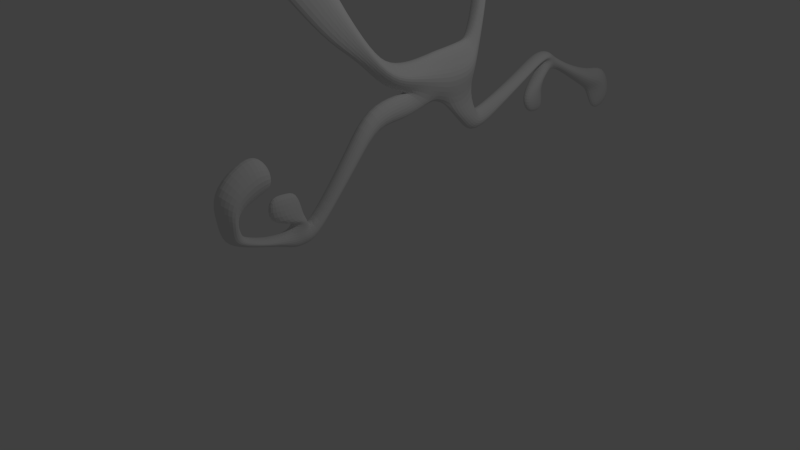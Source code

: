 # Source: meepmeep.blend  (saved by Blender 2.75.0; exported with 4.5.12 LTS)
import bpy
from mathutils import Matrix  # noqa: F401  (used for matrix-valued properties, if any)

bpy.ops.wm.read_factory_settings(use_empty=True)
scene = bpy.context.scene
scene.name = 'Scene'

# ---- collections
col_collection_1 = bpy.data.collections.new('Collection 1'); scene.collection.children.link(col_collection_1)

# ---- materials (node trees are filled in below, after node groups)
mat_material = bpy.data.materials.new('Material')
mat_material.alpha_threshold = 0.0
mat_material.use_transparent_shadow = False
mat_material.roughness = 0.5

# ---- material node trees

# ---- world
world_world = bpy.data.worlds.new('World'); scene.world = world_world
world_world.color = (0.05088, 0.05088, 0.05088)
world_world.use_sun_shadow = False
world_world.sun_shadow_jitter_overblur = 0.0
world_world.cycles.sampling_method = 'MANUAL'
world_world.cycles.sample_map_resolution = 256

# ---- cameras
cam_camera = bpy.data.cameras.new('Camera')
cam_camera.clip_end = 100.0
cam_camera.lens = 35.0
cam_camera.sensor_width = 32.0
cam_camera.sensor_height = 18.0
cam_camera.ortho_scale = 7.314
cam_camera.dof.focus_distance = 0.0
cam_camera.dof.aperture_fstop = 128.0

# ---- lights
light_lamp = bpy.data.lights.new('Lamp', 'POINT')
light_lamp.transmission_factor = 0.0
light_lamp.cutoff_distance = 30.0
light_lamp.energy = 100.0
light_lamp.shadow_buffer_clip_start = 1.001
light_lamp.shadow_soft_size = 0.1
light_lamp.shadow_maximum_resolution = 0.006
light_lamp.use_absolute_resolution = True
light_lamp.cycles.use_multiple_importance_sampling = False

# ---- meshes
me_plane = bpy.data.meshes.new('Plane')
me_plane.from_pydata([(-1.0, -1.0, 0.0), (4.119, -1.037, 2.278), (-1.294, 1.003, 9.528e-09), (4.47, 0.9613, 2.278), (8.834, -1.037, -5.914e-07), (9.78, 0.9613, -6.565e-07), (-1.399, 3.01, 9.295e-09), (4.778, 2.965, 2.278), (10.47, 2.965, -7.043e-07), (-1.813, 7.058, 3.594e-08), (4.598, 7.012, 2.278), (10.5, 7.012, -7.048e-07), (-2.013, 8.336, 7.321e-08), (3.195, 9.23, 2.278), (7.986, 10.09, -5.258e-07), (-2.593, 9.506, 1.684e-07), (-0.2583, 10.81, 1.102), (1.883, 12.02, -9.075e-08), (-6.421, 10.96, 4.806e-07), (-5.417, 12.07, 1.102), (-4.5, 13.09, 3.796e-07), (-11.97, 11.88, 9.043e-07), (-12.02, 13.11, 1.102), (-12.07, 14.25, 9.486e-07), (-20.65, 11.73, 1.56e-06), (-20.7, 12.96, 1.102), (-20.76, 14.1, 1.605e-06), (-30.61, 10.59, 2.299e-06), (-30.69, 12.5, 1.102), (-30.77, 14.25, 2.367e-06), (-32.63, 6.857, 2.377e-06), (-32.25, 12.53, 1.357), (-32.27, 14.24, 1.719), (-34.36, 4.789, 2.472e-06), (-33.83, 12.92, 2.195), (-36.9, 5.262, 2.663e-06), (-36.36, 13.4, 2.413), (-38.11, 7.303, 2.8e-06), (-38.57, 12.24, 1.568), (-29.01, 16.72, 2.234e-06), (-33.27, 14.63, 2.195), (-35.07, 14.97, 2.413), (-36.28, 14.81, 0.9576), (-30.51, 16.71, 1.661), (-31.5, 17.1, 2.195), (-33.31, 17.44, 2.413), (-34.52, 17.28, 0.6585), (-29.03, 21.91, 2.236e-06), (-30.48, 21.54, 0.7266), (-31.55, 21.7, 2.195), (-33.38, 21.6, 2.413), (-34.52, 21.17, 2.685e-06), (-31.74, 24.19, 2.458e-06), (-32.56, 23.99, 0.8015), (-33.16, 24.08, 0.7606), (-34.19, 24.02, 1.16), (-34.83, 23.78, 2.711e-06), (-33.89, 25.34, 2.63e-06), (-34.37, 25.22, 2.678e-06), (-34.72, 25.27, 2.715e-06), (-35.32, 25.24, 2.76e-06), (-35.7, 25.1, 2.778e-06), (-43.42, 5.452, 3.162e-06), (-44.13, 13.02, 3.443e-06), (-44.81, 5.185, 3.315e-06), (-46.59, 9.18, 3.58e-06), (-48.0, -10.16, 3.371e-06), (-54.82, 5.146, 4.386e-06), (-52.95, -15.97, 3.825e-06), (-57.57, -5.595, 4.513e-06), (-0.3734, -6.912, -1.003e-08), (2.85, -6.935, 2.278), (5.819, -6.935, -3.825e-07), (-1.047, -13.46, 5.573e-08), (1.419, -13.48, 2.278), (3.69, -13.48, -2.292e-07), (-7.27, -19.17, 5.256e-07), (-4.805, -19.19, 0.9759), (-2.533, -19.19, 2.407e-07), (-18.41, -26.27, 1.3e-06), (-12.57, -26.31, 0.9759), (-7.192, -26.31, 6.255e-07), (-32.99, -33.83, 2.334e-06), (-23.75, -33.89, 1.42), (-15.24, -33.89, 1.267e-06), (-38.3, -45.02, 2.814e-06), (-33.1, -45.06, 1.42), (-28.3, -45.06, 2.213e-06), (-51.07, -59.42, 3.702e-06), (-41.95, -59.48, 3.304), (-33.55, -59.48, 2.648e-06), (-59.53, -75.57, 4.291e-06), (-47.89, -75.66, 3.755e-06), (-40.96, -70.29, 3.094), (-57.51, -96.29, 4.26e-06), (-54.13, -96.32, 4.104e-06), (11.16, -8.949, -7.679e-07), (5.267, -10.33, -3.4e-07), (10.44, -16.13, -7.159e-07), (6.342, -17.83, -4.188e-07), (16.76, -21.34, -1.193e-06), (12.53, -22.33, -8.858e-07), (23.15, -27.47, -1.678e-06), (20.3, -28.14, -1.471e-06), (28.86, -32.68, -2.108e-06), (26.0, -33.35, -1.901e-06), (29.05, -37.11, -2.122e-06), (25.19, -38.02, -1.841e-06), (23.9, -33.77, -1.743e-06), (23.54, -35.81, -1.717e-06), (22.76, -34.47, -1.656e-06), (22.82, -42.56, -1.662e-06), (17.63, -35.36, -1.269e-06), (17.12, -41.8, -1.231e-06), (27.4, -40.29, -1.999e-06), (25.23, -40.8, -1.842e-06), (26.13, -44.1, -1.904e-06), (24.63, -44.03, -1.796e-06), (24.81, -47.95, -1.804e-06), (22.92, -47.85, -1.667e-06), (23.08, -51.79, -1.671e-06), (21.98, -48.1, -1.598e-06), (18.98, -52.26, -1.362e-06), (19.4, -48.97, -1.403e-06), (13.15, -53.06, -9.171e-07), (17.83, -48.0, -1.289e-06), (9.017, -47.85, -6.028e-07), (17.06, -45.63, -1.234e-06), (8.192, -43.56, -5.411e-07), (16.19, -43.51, -1.168e-06), (11.5, -41.32, -7.97e-07), (15.2, -41.29, -1.087e-06), (7.327, -3.986, -4.87e-07), (3.484, -3.986, 2.278), (-0.6867, -3.956, -5.016e-09), (8.213, -9.64, 1.282), (8.391, -16.98, 1.282), (14.64, -21.83, 1.282), (21.73, -27.81, 1.282), (27.43, -33.02, 1.282), (27.12, -37.56, 0.9698), (26.32, -40.55, 0.9698), (25.38, -44.07, 0.9698), (23.87, -47.9, 0.9698), (22.53, -49.95, 0.9698), (19.19, -50.62, 2.821), (15.49, -50.53, 2.821), (13.04, -46.74, 2.821), (12.19, -43.53, 2.821), (13.35, -41.3, 0.9698), (16.19, 8.4, -1.137e-06), (15.36, 10.57, 1.355), (13.38, 11.68, -9.299e-07), (19.18, 11.2, -1.363e-06), (16.78, 12.77, 1.355), (13.98, 12.45, -9.761e-07), (15.88, 17.71, -1.114e-06), (14.05, 18.91, 1.355), (11.92, 18.66, -8.196e-07), (11.4, 25.8, -7.763e-07), (10.23, 26.56, 1.355), (8.864, 26.41, -5.878e-07), (7.882, 32.15, -5.107e-07), (6.885, 32.81, 1.355), (5.722, 32.67, -3.502e-07), (7.527, 34.75, -4.839e-07), (6.767, 35.66, 1.355), (5.616, 35.88, -3.422e-07), (9.644, 37.76, -6.437e-07), (8.885, 38.68, 0.8175), (7.734, 38.9, -5.021e-07), (10.18, 33.2, -6.84e-07), (11.23, 34.69, -7.632e-07), (13.21, 29.94, -9.126e-07), (13.97, 34.1, -9.706e-07), (16.25, 28.6, -1.143e-06), (16.45, 34.93, -1.157e-06), (19.24, 30.69, -1.368e-06), (19.36, 34.63, -1.377e-06), (12.47, 43.02, -8.568e-07), (11.71, 43.94, 0.8175), (10.56, 44.16, -7.152e-07), (17.31, 50.68, -1.222e-06), (15.87, 52.43, 1.953), (13.68, 52.84, -9.53e-07), (18.8, 53.11, -1.333e-06), (17.24, 56.85, 1.953), (13.71, 58.69, -9.577e-07), (23.18, 55.11, -1.664e-06), (21.56, 58.99, 1.953), (17.89, 60.9, -1.274e-06), (24.56, 56.85, -1.769e-06), (23.55, 59.26, -1.691e-06), (21.27, 60.44, -1.527e-06), (-40.7, 12.54, 0.9785), (-38.21, 15.0, 1.508), (-36.44, 17.47, 1.443), (1.559, -1.019, 1.139), (-40.56, 16.1, 3.141e-06), (-38.65, 18.78, 2.997e-06), (-33.34, 19.52, 2.413), (-31.53, 19.4, 2.195), (-30.49, 19.13, 1.194), (-34.52, 19.23, 0.5195), (-29.02, 19.32, 2.235e-06), (-40.14, 6.593, 2.939e-06), (1.588, 0.9822, 1.139), (1.69, 2.988, 1.139), (1.393, 7.035, 1.139), (0.5911, 8.783, 1.139), (-1.426, 10.16, 0.551), (-5.919, 11.51, 0.551), (-11.99, 12.49, 0.551), (-20.68, 12.35, 0.551), (-30.65, 11.54, 0.551), (-32.44, 9.695, 0.6784), (-34.1, 8.857, 1.098), (-36.63, 9.33, 1.206), (-38.34, 9.77, 1.769), (-43.77, 9.236, 1.474), (-45.7, 7.182, 1.474), (-51.41, -2.505, 1.619), (-55.26, -10.78, 4.169e-06), (1.238, -6.923, 1.139), (0.1858, -13.47, 1.139), (-6.037, -19.18, 0.9759), (-15.49, -26.29, 0.9759), (-28.37, -33.86, 1.42), (-35.7, -45.04, 1.42), (-46.51, -59.45, 1.656), (-53.71, -75.61, 1.656), (-55.82, -96.3, 4.182e-06), (1.399, -3.971, 1.139), (-40.42, 9.565, 1.474), (28.96, -34.96, -2.115e-06), (25.58, -35.75, 0.537), (23.72, -34.82, 0.537), (22.79, -38.63, 1.651), (17.37, -38.67, -1.25e-06), (27.27, -35.35, 0.623), (6.675, 37.39, -4.222e-07), (7.826, 37.17, 0.6777), (8.585, 36.25, 0.9792), (10.7, 33.94, 0.9792), (13.59, 32.02, 0.9792), (16.35, 31.76, 0.9792), (19.3, 32.66, -1.373e-06), (-1.0, -1.0, -1.791), (4.119, -1.037, -4.069), (-1.294, 1.003, -1.791), (4.47, 0.9613, -4.069), (8.834, -1.037, -1.791), (9.78, 0.9613, -1.791), (-1.399, 3.01, -1.791), (4.778, 2.965, -4.069), (10.47, 2.965, -1.791), (-1.813, 7.058, -1.791), (4.598, 7.012, -4.069), (10.5, 7.012, -1.791), (-2.013, 8.336, -1.791), (3.195, 9.23, -4.069), (7.986, 10.09, -1.791), (-2.593, 9.506, -1.791), (-0.2583, 10.81, -2.893), (1.883, 12.02, -1.791), (-6.421, 10.96, -1.791), (-5.417, 12.07, -2.893), (-4.5, 13.09, -1.791), (-11.97, 11.88, -1.791), (-12.02, 13.11, -2.893), (-12.07, 14.25, -1.791), (-20.65, 11.73, -1.791), (-20.7, 12.96, -2.893), (-20.76, 14.1, -1.791), (-30.61, 10.59, -1.791), (-30.69, 12.5, -2.893), (-30.77, 14.25, -1.791), (-32.63, 6.857, -1.791), (-32.25, 12.53, -3.148), (-32.27, 14.24, -3.509), (-34.36, 4.789, -1.791), (-33.83, 12.92, -3.986), (-36.9, 5.262, -1.791), (-36.36, 13.4, -4.203), (-38.11, 7.303, -1.791), (-38.57, 12.24, -3.358), (-29.01, 16.72, -1.791), (-33.27, 14.63, -3.986), (-35.07, 14.97, -4.203), (-36.28, 14.81, -2.748), (-30.51, 16.71, -3.452), (-31.5, 17.1, -3.986), (-33.31, 17.44, -4.203), (-34.52, 17.28, -2.449), (-29.03, 21.91, -1.791), (-30.48, 21.54, -2.517), (-31.55, 21.7, -3.986), (-33.38, 21.6, -4.203), (-34.52, 21.17, -1.791), (-31.74, 24.19, -1.791), (-32.56, 23.99, -2.592), (-33.16, 24.08, -2.551), (-34.19, 24.02, -2.951), (-34.83, 23.78, -1.791), (-33.89, 25.34, -1.791), (-34.37, 25.22, -1.791), (-34.72, 25.27, -1.791), (-35.32, 25.24, -1.791), (-35.7, 25.1, -1.791), (-43.42, 5.452, -1.791), (-44.13, 13.02, -1.791), (-44.81, 5.185, -1.791), (-46.59, 9.18, -1.791), (-48.0, -10.16, -1.791), (-54.82, 5.146, -1.791), (-52.95, -15.97, -1.791), (-57.57, -5.595, -1.791), (-0.3734, -6.912, -1.791), (2.85, -6.935, -4.069), (5.819, -6.935, -1.791), (-1.047, -13.46, -1.791), (1.419, -13.48, -4.069), (3.69, -13.48, -1.791), (-7.27, -19.17, -1.791), (-4.805, -19.19, -2.767), (-2.533, -19.19, -1.791), (-18.41, -26.27, -1.791), (-12.57, -26.31, -2.767), (-7.192, -26.31, -1.791), (-32.99, -33.83, -1.791), (-23.75, -33.89, -3.21), (-15.24, -33.89, -1.791), (-38.3, -45.02, -1.791), (-33.1, -45.06, -3.21), (-28.3, -45.06, -1.791), (-51.07, -59.42, -1.791), (-41.95, -59.48, -5.095), (-33.55, -59.48, -1.791), (-59.53, -75.57, -1.791), (-47.89, -75.66, -1.791), (-40.96, -70.29, -4.884), (-57.51, -96.29, -1.791), (-54.13, -96.32, -1.791), (11.16, -8.949, -1.791), (5.267, -10.33, -1.791), (10.44, -16.13, -1.791), (6.342, -17.83, -1.791), (16.76, -21.34, -1.791), (12.53, -22.33, -1.791), (23.15, -27.47, -1.791), (20.3, -28.14, -1.791), (28.86, -32.68, -1.791), (26.0, -33.35, -1.791), (29.05, -37.11, -1.791), (25.19, -38.02, -1.791), (23.9, -33.77, -1.791), (23.54, -35.81, -1.791), (22.76, -34.47, -1.791), (22.82, -42.56, -1.791), (17.63, -35.36, -1.791), (17.12, -41.8, -1.791), (27.4, -40.29, -1.791), (25.23, -40.8, -1.791), (26.13, -44.1, -1.791), (24.63, -44.03, -1.791), (24.81, -47.95, -1.791), (22.92, -47.85, -1.791), (23.08, -51.79, -1.791), (21.98, -48.1, -1.791), (18.98, -52.26, -1.791), (19.4, -48.97, -1.791), (13.15, -53.06, -1.791), (17.83, -48.0, -1.791), (9.017, -47.85, -1.791), (17.06, -45.63, -1.791), (8.192, -43.56, -1.791), (16.19, -43.51, -1.791), (11.5, -41.32, -1.791), (15.2, -41.29, -1.791), (7.327, -3.986, -1.791), (3.484, -3.986, -4.069), (-0.6867, -3.956, -1.791), (8.213, -9.64, -3.072), (8.391, -16.98, -3.072), (14.64, -21.83, -3.072), (21.73, -27.81, -3.072), (27.43, -33.02, -3.072), (27.12, -37.56, -2.761), (26.32, -40.55, -2.761), (25.38, -44.07, -2.761), (23.87, -47.9, -2.761), (22.53, -49.95, -2.761), (19.19, -50.62, -4.612), (15.49, -50.53, -4.612), (13.04, -46.74, -4.612), (12.19, -43.53, -4.612), (13.35, -41.3, -2.761), (16.19, 8.4, -1.791), (15.36, 10.57, -3.146), (13.38, 11.68, -1.791), (19.18, 11.2, -1.791), (16.78, 12.77, -3.146), (13.98, 12.45, -1.791), (15.88, 17.71, -1.791), (14.05, 18.91, -3.146), (11.92, 18.66, -1.791), (11.4, 25.8, -1.791), (10.23, 26.56, -3.146), (8.864, 26.41, -1.791), (7.882, 32.15, -1.791), (6.885, 32.81, -3.146), (5.722, 32.67, -1.791), (7.527, 34.75, -1.791), (6.767, 35.66, -3.146), (5.616, 35.88, -1.791), (9.644, 37.76, -1.791), (8.885, 38.68, -2.608), (7.734, 38.9, -1.791), (10.18, 33.2, -1.791), (11.23, 34.69, -1.791), (13.21, 29.94, -1.791), (13.97, 34.1, -1.791), (16.25, 28.6, -1.791), (16.45, 34.93, -1.791), (19.24, 30.69, -1.791), (19.36, 34.63, -1.791), (12.47, 43.02, -1.791), (11.71, 43.94, -2.608), (10.56, 44.16, -1.791), (17.31, 50.68, -1.791), (15.87, 52.43, -3.743), (13.68, 52.84, -1.791), (18.8, 53.11, -1.791), (17.24, 56.85, -3.743), (13.71, 58.69, -1.791), (23.18, 55.11, -1.791), (21.56, 58.99, -3.743), (17.89, 60.9, -1.791), (24.56, 56.85, -1.791), (23.55, 59.26, -1.791), (21.27, 60.44, -1.791), (-40.7, 12.54, -2.769), (-38.21, 15.0, -3.299), (-36.44, 17.47, -3.233), (1.559, -1.019, -2.93), (-40.56, 16.1, -1.791), (-38.65, 18.78, -1.791), (-33.34, 19.52, -4.203), (-31.53, 19.4, -3.986), (-30.49, 19.13, -2.985), (-34.52, 19.23, -2.31), (-29.02, 19.32, -1.791), (-40.14, 6.593, -1.791), (1.588, 0.9822, -2.93), (1.69, 2.988, -2.93), (1.393, 7.035, -2.93), (0.5911, 8.783, -2.93), (-1.426, 10.16, -2.342), (-5.919, 11.51, -2.342), (-11.99, 12.49, -2.342), (-20.68, 12.35, -2.342), (-30.65, 11.54, -2.342), (-32.44, 9.695, -2.469), (-34.1, 8.857, -2.888), (-36.63, 9.33, -2.997), (-38.34, 9.77, -3.56), (-43.77, 9.236, -3.265), (-45.7, 7.182, -3.265), (-51.41, -2.505, -3.409), (-55.26, -10.78, -1.791), (1.238, -6.923, -2.93), (0.1858, -13.47, -2.93), (-6.037, -19.18, -2.767), (-15.49, -26.29, -2.767), (-28.37, -33.86, -3.21), (-35.7, -45.04, -3.21), (-46.51, -59.45, -3.446), (-53.71, -75.61, -3.446), (-55.82, -96.3, -1.791), (1.399, -3.971, -2.93), (-40.42, 9.565, -3.265), (28.96, -34.96, -1.791), (25.58, -35.75, -2.328), (23.72, -34.82, -2.328), (22.79, -38.63, -3.442), (17.37, -38.67, -1.791), (27.27, -35.35, -2.414), (6.675, 37.39, -1.791), (7.826, 37.17, -2.468), (8.585, 36.25, -2.77), (10.7, 33.94, -2.77), (13.59, 32.02, -2.77), (16.35, 31.76, -2.77), (19.3, 32.66, -1.791)], [], [(197, 1, 3, 206), (3, 1, 4, 5), (3, 5, 8, 7), (206, 3, 7, 207), (7, 8, 11, 10), (207, 7, 10, 208), (10, 11, 14, 13), (208, 10, 13, 209), (13, 14, 17, 16), (209, 13, 16, 210), (16, 17, 20, 19), (210, 16, 19, 211), (19, 20, 23, 22), (211, 19, 22, 212), (22, 23, 26, 25), (212, 22, 25, 213), (25, 26, 29, 28), (213, 25, 28, 214), (28, 29, 32, 31), (214, 28, 31, 215), (215, 31, 34, 216), (216, 34, 36, 217), (217, 36, 38, 218), (38, 36, 41, 42), (36, 34, 40, 41), (42, 41, 45, 46), (34, 31, 32, 40), (32, 29, 39, 43), (40, 32, 43, 44), (41, 40, 44, 45), (200, 201, 49, 50), (201, 202, 48, 49), (203, 200, 50, 51), (202, 204, 47, 48), (50, 49, 54, 55), (49, 48, 53, 54), (48, 47, 52, 53), (51, 50, 55, 56), (56, 55, 60, 61), (55, 54, 59, 60), (54, 53, 58, 59), (53, 52, 57, 58), (205, 233, 219, 62), (219, 63, 65, 220), (220, 65, 67, 221), (221, 67, 69, 222), (132, 133, 71, 72), (232, 134, 70, 223), (72, 71, 74, 75), (223, 70, 73, 224), (75, 74, 77, 78), (224, 73, 76, 225), (78, 77, 80, 81), (225, 76, 79, 226), (81, 80, 83, 84), (226, 79, 82, 227), (84, 83, 86, 87), (227, 82, 85, 228), (87, 86, 89, 90), (228, 85, 88, 229), (90, 89, 92, 93), (229, 88, 91, 230), (230, 91, 94, 231), (132, 72, 97, 135), (135, 97, 99, 136), (136, 99, 101, 137), (137, 101, 103, 138), (138, 103, 105, 139), (239, 235, 107, 140), (235, 105, 108, 236), (236, 108, 110, 237), (237, 110, 112, 238), (140, 107, 115, 141), (141, 115, 117, 142), (142, 117, 119, 143), (143, 119, 121, 144), (144, 121, 123, 145), (145, 123, 125, 146), (146, 125, 127, 147), (147, 127, 129, 148), (148, 129, 131, 149), (128, 148, 149, 130), (126, 147, 148, 128), (124, 146, 147, 126), (122, 145, 146, 124), (120, 144, 145, 122), (118, 143, 144, 120), (116, 142, 143, 118), (114, 141, 142, 116), (106, 140, 141, 114), (234, 239, 140, 106), (102, 138, 139, 104), (100, 137, 138, 102), (98, 136, 137, 100), (96, 135, 136, 98), (4, 132, 135, 96), (197, 0, 134, 232), (4, 1, 133, 132), (14, 11, 151, 152), (11, 8, 150, 151), (152, 151, 154, 155), (151, 150, 153, 154), (155, 154, 157, 158), (154, 153, 156, 157), (158, 157, 160, 161), (157, 156, 159, 160), (161, 160, 163, 164), (160, 159, 162, 163), (164, 163, 166, 167), (163, 162, 165, 166), (240, 241, 169, 170), (241, 242, 168, 169), (242, 165, 171, 243), (243, 171, 173, 244), (244, 173, 175, 245), (245, 175, 177, 246), (170, 169, 180, 181), (169, 168, 179, 180), (181, 180, 183, 184), (180, 179, 182, 183), (184, 183, 186, 187), (183, 182, 185, 186), (187, 186, 189, 190), (186, 185, 188, 189), (190, 189, 192, 193), (189, 188, 191, 192), (42, 46, 196, 195), (38, 42, 195, 194), (195, 196, 199, 198), (37, 218, 233, 205), (43, 39, 204, 202), (46, 45, 200, 203), (44, 43, 202, 201), (45, 44, 201, 200), (196, 203, 51, 199), (203, 196, 46), (194, 195, 198, 63), (233, 194, 63, 219), (218, 38, 194, 233), (1, 197, 232, 133), (92, 230, 231, 95), (89, 229, 230, 92), (86, 228, 229, 89), (83, 227, 228, 86), (80, 226, 227, 83), (77, 225, 226, 80), (74, 224, 225, 77), (71, 223, 224, 74), (133, 232, 223, 71), (66, 221, 222, 68), (64, 220, 221, 66), (62, 219, 220, 64), (35, 217, 218, 37), (33, 216, 217, 35), (30, 215, 216, 33), (27, 214, 215, 30), (24, 213, 214, 27), (21, 212, 213, 24), (18, 211, 212, 21), (15, 210, 211, 18), (12, 209, 210, 15), (9, 208, 209, 12), (6, 207, 208, 9), (2, 206, 207, 6), (0, 197, 206, 2), (104, 139, 239, 234), (111, 237, 238, 113), (109, 236, 237, 111), (107, 235, 236, 109), (139, 105, 235, 239), (176, 245, 246, 178), (174, 244, 245, 176), (172, 243, 244, 174), (168, 242, 243, 172), (166, 165, 242, 241), (167, 166, 241, 240), (444, 453, 250, 248), (250, 252, 251, 248), (250, 254, 255, 252), (453, 454, 254, 250), (254, 257, 258, 255), (454, 455, 257, 254), (257, 260, 261, 258), (455, 456, 260, 257), (260, 263, 264, 261), (456, 457, 263, 260), (263, 266, 267, 264), (457, 458, 266, 263), (266, 269, 270, 267), (458, 459, 269, 266), (269, 272, 273, 270), (459, 460, 272, 269), (272, 275, 276, 273), (460, 461, 275, 272), (275, 278, 279, 276), (461, 462, 278, 275), (462, 463, 281, 278), (463, 464, 283, 281), (464, 465, 285, 283), (285, 289, 288, 283), (283, 288, 287, 281), (289, 293, 292, 288), (281, 287, 279, 278), (279, 290, 286, 276), (287, 291, 290, 279), (288, 292, 291, 287), (447, 297, 296, 448), (448, 296, 295, 449), (450, 298, 297, 447), (449, 295, 294, 451), (297, 302, 301, 296), (296, 301, 300, 295), (295, 300, 299, 294), (298, 303, 302, 297), (303, 308, 307, 302), (302, 307, 306, 301), (301, 306, 305, 300), (300, 305, 304, 299), (452, 309, 466, 480), (466, 467, 312, 310), (467, 468, 314, 312), (468, 469, 316, 314), (379, 319, 318, 380), (479, 470, 317, 381), (319, 322, 321, 318), (470, 471, 320, 317), (322, 325, 324, 321), (471, 472, 323, 320), (325, 328, 327, 324), (472, 473, 326, 323), (328, 331, 330, 327), (473, 474, 329, 326), (331, 334, 333, 330), (474, 475, 332, 329), (334, 337, 336, 333), (475, 476, 335, 332), (337, 340, 339, 336), (476, 477, 338, 335), (477, 478, 341, 338), (379, 382, 344, 319), (382, 383, 346, 344), (383, 384, 348, 346), (384, 385, 350, 348), (385, 386, 352, 350), (486, 387, 354, 482), (482, 483, 355, 352), (483, 484, 357, 355), (484, 485, 359, 357), (387, 388, 362, 354), (388, 389, 364, 362), (389, 390, 366, 364), (390, 391, 368, 366), (391, 392, 370, 368), (392, 393, 372, 370), (393, 394, 374, 372), (394, 395, 376, 374), (395, 396, 378, 376), (375, 377, 396, 395), (373, 375, 395, 394), (371, 373, 394, 393), (369, 371, 393, 392), (367, 369, 392, 391), (365, 367, 391, 390), (363, 365, 390, 389), (361, 363, 389, 388), (353, 361, 388, 387), (481, 353, 387, 486), (349, 351, 386, 385), (347, 349, 385, 384), (345, 347, 384, 383), (343, 345, 383, 382), (251, 343, 382, 379), (444, 479, 381, 247), (251, 379, 380, 248), (261, 399, 398, 258), (258, 398, 397, 255), (399, 402, 401, 398), (398, 401, 400, 397), (402, 405, 404, 401), (401, 404, 403, 400), (405, 408, 407, 404), (404, 407, 406, 403), (408, 411, 410, 407), (407, 410, 409, 406), (411, 414, 413, 410), (410, 413, 412, 409), (487, 417, 416, 488), (488, 416, 415, 489), (489, 490, 418, 412), (490, 491, 420, 418), (491, 492, 422, 420), (492, 493, 424, 422), (417, 428, 427, 416), (416, 427, 426, 415), (428, 431, 430, 427), (427, 430, 429, 426), (431, 434, 433, 430), (430, 433, 432, 429), (434, 437, 436, 433), (433, 436, 435, 432), (437, 440, 439, 436), (436, 439, 438, 435), (289, 442, 443, 293), (285, 441, 442, 289), (442, 445, 446, 443), (284, 452, 480, 465), (290, 449, 451, 286), (293, 450, 447, 292), (291, 448, 449, 290), (292, 447, 448, 291), (443, 446, 298, 450), (450, 293, 443), (441, 310, 445, 442), (480, 466, 310, 441), (465, 480, 441, 285), (248, 380, 479, 444), (339, 342, 478, 477), (336, 339, 477, 476), (333, 336, 476, 475), (330, 333, 475, 474), (327, 330, 474, 473), (324, 327, 473, 472), (321, 324, 472, 471), (318, 321, 471, 470), (380, 318, 470, 479), (313, 315, 469, 468), (311, 313, 468, 467), (309, 311, 467, 466), (282, 284, 465, 464), (280, 282, 464, 463), (277, 280, 463, 462), (274, 277, 462, 461), (271, 274, 461, 460), (268, 271, 460, 459), (265, 268, 459, 458), (262, 265, 458, 457), (259, 262, 457, 456), (256, 259, 456, 455), (253, 256, 455, 454), (249, 253, 454, 453), (247, 249, 453, 444), (351, 481, 486, 386), (358, 360, 485, 484), (356, 358, 484, 483), (354, 356, 483, 482), (386, 486, 482, 352), (423, 425, 493, 492), (421, 423, 492, 491), (419, 421, 491, 490), (415, 419, 490, 489), (413, 488, 489, 412), (414, 487, 488, 413), (26, 23, 270, 273), (29, 26, 273, 276), (23, 20, 267, 270), (20, 17, 264, 267), (17, 14, 261, 264), (14, 152, 399, 261), (152, 155, 402, 399), (155, 158, 405, 402), (158, 161, 408, 405), (161, 164, 411, 408), (164, 167, 414, 411), (167, 240, 487, 414), (240, 170, 417, 487), (170, 181, 428, 417), (181, 184, 431, 428), (184, 187, 434, 431), (187, 190, 437, 434), (190, 193, 440, 437), (193, 192, 439, 440), (192, 191, 438, 439), (191, 188, 435, 438), (188, 185, 432, 435), (185, 182, 429, 432), (182, 179, 426, 429), (179, 168, 415, 426), (168, 172, 419, 415), (172, 174, 421, 419), (174, 176, 423, 421), (176, 178, 425, 423), (39, 29, 276, 286), (204, 39, 286, 451), (47, 204, 451, 294), (52, 47, 294, 299), (57, 52, 299, 304), (58, 57, 304, 305), (59, 58, 305, 306), (60, 59, 306, 307), (61, 60, 307, 308), (56, 61, 308, 303), (51, 56, 303, 298), (51, 298, 446, 199), (198, 199, 446, 445), (63, 198, 445, 310), (65, 63, 310, 312), (67, 65, 312, 314), (69, 67, 314, 316), (222, 69, 316, 469), (68, 222, 469, 315), (66, 68, 315, 313), (64, 66, 313, 311), (62, 64, 311, 309), (205, 62, 309, 452), (37, 205, 452, 284), (35, 37, 284, 282), (33, 35, 282, 280), (30, 33, 280, 277), (27, 30, 277, 274), (24, 27, 274, 271), (21, 24, 271, 268), (18, 21, 268, 265), (15, 18, 265, 262), (12, 15, 262, 259), (9, 12, 259, 256), (6, 9, 256, 253), (2, 6, 253, 249), (0, 2, 249, 247), (134, 0, 247, 381), (70, 134, 381, 317), (73, 70, 317, 320), (76, 73, 320, 323), (79, 76, 323, 326), (82, 79, 326, 329), (85, 82, 329, 332), (88, 85, 332, 335), (91, 88, 335, 338), (94, 91, 338, 341), (231, 94, 341, 478), (95, 231, 478, 342), (92, 95, 342, 339), (93, 92, 339, 340), (90, 93, 340, 337), (87, 90, 337, 334), (84, 87, 334, 331), (81, 84, 331, 328), (78, 81, 328, 325), (75, 78, 325, 322), (72, 75, 322, 319), (97, 72, 319, 344), (99, 97, 344, 346), (101, 99, 346, 348), (103, 101, 348, 350), (105, 103, 350, 352), (108, 105, 352, 355), (110, 108, 355, 357), (112, 110, 357, 359), (238, 112, 359, 485), (113, 238, 485, 360), (111, 113, 360, 358), (109, 111, 358, 356), (107, 109, 356, 354), (115, 107, 354, 362), (117, 115, 362, 364), (119, 117, 364, 366), (121, 119, 366, 368), (123, 121, 368, 370), (125, 123, 370, 372), (127, 125, 372, 374), (129, 127, 374, 376), (131, 129, 376, 378), (149, 131, 378, 396), (130, 149, 396, 377), (128, 130, 377, 375), (126, 128, 375, 373), (124, 126, 373, 371), (122, 124, 371, 369), (120, 122, 369, 367), (118, 120, 367, 365), (116, 118, 365, 363), (114, 116, 363, 361), (106, 114, 361, 353), (234, 106, 353, 481), (104, 234, 481, 351), (102, 104, 351, 349), (100, 102, 349, 347), (98, 100, 347, 345), (96, 98, 345, 343), (4, 96, 343, 251), (5, 4, 251, 252), (8, 5, 252, 255), (150, 8, 255, 397), (153, 150, 397, 400), (156, 153, 400, 403), (159, 156, 403, 406), (162, 159, 406, 409), (165, 162, 409, 412), (171, 165, 412, 418), (173, 171, 418, 420), (175, 173, 420, 422), (177, 175, 422, 424), (246, 177, 424, 493), (178, 246, 493, 425)])
_uv = me_plane.uv_layers.new(name='UVMap')
_uv.uv.foreach_set('vector', [0.4255, 0.7843, 0.4319, 0.7754, 0.4389, 0.7789, 0.4319, 0.7887, 0.4389, 0.7789, 0.4319, 0.7754, 0.4439, 0.759, 0.4523, 0.761, 0.4389, 0.7789, 0.4523, 0.761, 0.46, 0.7637, 0.4458, 0.7826, 0.4319, 0.7887, 0.4389, 0.7789, 0.4458, 0.7826, 0.4384, 0.793, 0.4458, 0.7826, 0.46, 0.7637, 0.4731, 0.7729, 0.4578, 0.7922, 0.4384, 0.793, 0.4458, 0.7826, 0.4578, 0.7922, 0.4506, 0.8028, 0.4578, 0.7922, 0.4731, 0.7729, 0.4768, 0.7883, 0.4615, 0.8009, 0.4506, 0.8028, 0.4578, 0.7922, 0.4615, 0.8009, 0.4548, 0.8089, 0.4615, 0.8009, 0.4768, 0.7883, 0.4704, 0.8119, 0.4602, 0.8161, 0.4548, 0.8089, 0.4615, 0.8009, 0.4602, 0.8161, 0.4548, 0.819, 0.4602, 0.8161, 0.4704, 0.8119, 0.4609, 0.8364, 0.4541, 0.837, 0.4548, 0.819, 0.4602, 0.8161, 0.4541, 0.837, 0.4504, 0.8374, 0.4541, 0.837, 0.4609, 0.8364, 0.4506, 0.8648, 0.4451, 0.8618, 0.4504, 0.8374, 0.4541, 0.837, 0.4451, 0.8618, 0.4422, 0.8603, 0.4451, 0.8618, 0.4506, 0.8648, 0.435, 0.8953, 0.4295, 0.8924, 0.4422, 0.8603, 0.4451, 0.8618, 0.4295, 0.8924, 0.4267, 0.8909, 0.4295, 0.8924, 0.435, 0.8953, 0.4182, 0.9322, 0.4098, 0.9295, 0.4267, 0.8909, 0.4295, 0.8924, 0.4098, 0.9295, 0.4058, 0.9269, 0.4098, 0.9295, 0.4182, 0.9322, 0.4129, 0.9399, 0.4066, 0.9357, 0.4058, 0.9269, 0.4098, 0.9295, 0.4066, 0.9357, 0.3957, 0.9302, 0.3957, 0.9302, 0.4066, 0.9357, 0.4048, 0.943, 0.3895, 0.935, 0.3895, 0.935, 0.4048, 0.943, 0.4012, 0.9524, 0.3857, 0.945, 0.3857, 0.945, 0.4012, 0.9524, 0.3923, 0.9584, 0.3838, 0.9523, 0.3923, 0.9584, 0.4012, 0.9524, 0.4089, 0.9514, 0.4061, 0.958, 0.4012, 0.9524, 0.4048, 0.943, 0.4118, 0.9447, 0.4089, 0.9514, 0.4061, 0.958, 0.4089, 0.9514, 0.4208, 0.9517, 0.4168, 0.9587, 0.4048, 0.943, 0.4066, 0.9357, 0.4129, 0.9399, 0.4118, 0.9447, 0.4129, 0.9399, 0.4182, 0.9322, 0.4296, 0.9341, 0.4249, 0.941, 0.4118, 0.9447, 0.4129, 0.9399, 0.4249, 0.941, 0.4238, 0.9452, 0.4089, 0.9514, 0.4118, 0.9447, 0.4238, 0.9452, 0.4208, 0.9517, 0.4276, 0.9558, 0.4307, 0.9499, 0.4369, 0.9543, 0.4339, 0.9592, 0.4307, 0.9499, 0.4329, 0.9451, 0.4409, 0.9495, 0.4369, 0.9543, 0.4229, 0.963, 0.4276, 0.9558, 0.4339, 0.9592, 0.4292, 0.9676, 0.4329, 0.9451, 0.4376, 0.9397, 0.4455, 0.9454, 0.4409, 0.9495, 0.4339, 0.9592, 0.4369, 0.9543, 0.4433, 0.9628, 0.4408, 0.9659, 0.4369, 0.9543, 0.4409, 0.9495, 0.4439, 0.9607, 0.4433, 0.9628, 0.4409, 0.9495, 0.4455, 0.9454, 0.4474, 0.9585, 0.4439, 0.9607, 0.4292, 0.9676, 0.4339, 0.9592, 0.4408, 0.9659, 0.439, 0.9706, 0.439, 0.9706, 0.4408, 0.9659, 0.4447, 0.9723, 0.4442, 0.9738, 0.4408, 0.9659, 0.4433, 0.9628, 0.4457, 0.9702, 0.4447, 0.9723, 0.4433, 0.9628, 0.4439, 0.9607, 0.4461, 0.969, 0.4457, 0.9702, 0.4439, 0.9607, 0.4474, 0.9585, 0.4472, 0.9675, 0.4461, 0.969, 0.3678, 0.9505, 0.3784, 0.9588, 0.3696, 0.9694, 0.357, 0.959, 0.3696, 0.9694, 0.382, 0.98, 0.364, 0.9808, 0.3584, 0.9718, 0.3584, 0.9718, 0.364, 0.9808, 0.333, 0.9999, 0.314, 0.9729, 0.314, 0.9729, 0.333, 0.9999, 0.2913, 0.9885, 0.2779, 0.9706, 0.4313, 0.756, 0.4212, 0.7704, 0.4105, 0.7655, 0.4185, 0.7535, 0.4158, 0.7781, 0.4105, 0.7856, 0.4018, 0.7782, 0.4061, 0.7719, 0.4185, 0.7535, 0.4105, 0.7655, 0.3875, 0.7553, 0.3934, 0.7446, 0.4061, 0.7719, 0.4018, 0.7782, 0.38, 0.7654, 0.3838, 0.7602, 0.3934, 0.7446, 0.3875, 0.7553, 0.3543, 0.7552, 0.3609, 0.7475, 0.3838, 0.7602, 0.38, 0.7654, 0.3467, 0.7633, 0.3505, 0.7583, 0.3609, 0.7475, 0.3543, 0.7552, 0.3123, 0.7536, 0.3279, 0.7397, 0.3505, 0.7583, 0.3467, 0.7633, 0.2951, 0.7695, 0.3037, 0.761, 0.3279, 0.7397, 0.3123, 0.7536, 0.2604, 0.7587, 0.2855, 0.7372, 0.3037, 0.761, 0.2951, 0.7695, 0.234, 0.7829, 0.2471, 0.77, 0.2855, 0.7372, 0.2604, 0.7587, 0.2052, 0.7494, 0.2197, 0.7365, 0.2471, 0.77, 0.234, 0.7829, 0.1897, 0.7644, 0.1976, 0.7561, 0.2197, 0.7365, 0.2052, 0.7494, 0.1427, 0.7294, 0.1684, 0.7066, 0.1976, 0.7561, 0.1897, 0.7644, 0.116, 0.7555, 0.1293, 0.7422, 0.1684, 0.7066, 0.1427, 0.7294, 0.08211, 0.7004, 0.1179, 0.6963, 0.1293, 0.7422, 0.116, 0.7555, 0.04986, 0.7332, 0.0662, 0.7169, 0.0662, 0.7169, 0.04986, 0.7332, 0.0001173, 0.6713, 0.004703, 0.6668, 0.4313, 0.756, 0.4185, 0.7535, 0.4068, 0.7471, 0.4164, 0.7392, 0.4164, 0.7392, 0.4068, 0.7471, 0.3871, 0.7259, 0.3956, 0.7209, 0.3956, 0.7209, 0.3871, 0.7259, 0.3852, 0.6964, 0.3929, 0.6904, 0.3929, 0.6904, 0.3852, 0.6964, 0.3824, 0.659, 0.3886, 0.6549, 0.3886, 0.6549, 0.3824, 0.659, 0.3782, 0.63, 0.3844, 0.6264, 0.3772, 0.6201, 0.3706, 0.6233, 0.3632, 0.6175, 0.3707, 0.6135, 0.3706, 0.6233, 0.3782, 0.63, 0.371, 0.6341, 0.367, 0.6315, 0.367, 0.6315, 0.371, 0.6341, 0.3666, 0.636, 0.3528, 0.6295, 0.3528, 0.6295, 0.3666, 0.636, 0.3528, 0.6511, 0.3413, 0.6447, 0.3707, 0.6135, 0.3632, 0.6175, 0.3563, 0.6092, 0.3612, 0.6063, 0.3612, 0.6063, 0.3563, 0.6092, 0.3467, 0.601, 0.35, 0.5977, 0.35, 0.5977, 0.3467, 0.601, 0.3328, 0.5925, 0.3365, 0.5885, 0.3365, 0.5885, 0.3328, 0.5925, 0.329, 0.5924, 0.3271, 0.5833, 0.3271, 0.5833, 0.329, 0.5924, 0.3188, 0.5951, 0.313, 0.5862, 0.313, 0.5862, 0.3188, 0.5951, 0.3135, 0.5998, 0.3015, 0.5892, 0.3015, 0.5892, 0.3135, 0.5998, 0.3102, 0.6082, 0.2936, 0.6023, 0.2936, 0.6023, 0.3102, 0.6082, 0.3066, 0.6156, 0.2906, 0.6124, 0.2906, 0.6124, 0.3066, 0.6156, 0.3019, 0.6233, 0.2942, 0.6219, 0.2746, 0.6149, 0.2906, 0.6124, 0.2942, 0.6219, 0.2866, 0.6237, 0.2762, 0.5983, 0.2936, 0.6023, 0.2906, 0.6124, 0.2746, 0.6149, 0.2901, 0.5783, 0.3015, 0.5892, 0.2936, 0.6023, 0.2762, 0.5983, 0.3112, 0.5754, 0.313, 0.5862, 0.3015, 0.5892, 0.2901, 0.5783, 0.3271, 0.5743, 0.3271, 0.5833, 0.313, 0.5862, 0.3112, 0.5754, 0.3406, 0.5852, 0.3365, 0.5885, 0.3271, 0.5833, 0.3271, 0.5743, 0.3534, 0.5943, 0.35, 0.5977, 0.3365, 0.5885, 0.3406, 0.5852, 0.366, 0.6033, 0.3612, 0.6063, 0.35, 0.5977, 0.3534, 0.5943, 0.3783, 0.6096, 0.3707, 0.6135, 0.3612, 0.6063, 0.366, 0.6033, 0.3836, 0.616, 0.3772, 0.6201, 0.3707, 0.6135, 0.3783, 0.6096, 0.3949, 0.6507, 0.3886, 0.6549, 0.3844, 0.6264, 0.3902, 0.622, 0.4006, 0.6845, 0.3929, 0.6904, 0.3886, 0.6549, 0.3949, 0.6507, 0.4041, 0.7159, 0.3956, 0.7209, 0.3929, 0.6904, 0.4006, 0.6845, 0.4265, 0.732, 0.4164, 0.7392, 0.3956, 0.7209, 0.4041, 0.7159, 0.4439, 0.759, 0.4313, 0.756, 0.4164, 0.7392, 0.4265, 0.732, 0.4255, 0.7843, 0.4193, 0.7932, 0.4105, 0.7856, 0.4158, 0.7781, 0.4439, 0.759, 0.4319, 0.7754, 0.4212, 0.7704, 0.4313, 0.756, 0.4768, 0.7883, 0.4731, 0.7729, 0.4961, 0.7659, 0.4948, 0.7758, 0.4731, 0.7729, 0.46, 0.7637, 0.4905, 0.7575, 0.4961, 0.7659, 0.4948, 0.7758, 0.4961, 0.7659, 0.5058, 0.7662, 0.4986, 0.7757, 0.4961, 0.7659, 0.4905, 0.7575, 0.5059, 0.7541, 0.5058, 0.7662, 0.4986, 0.7757, 0.5058, 0.7662, 0.5218, 0.7862, 0.5159, 0.7941, 0.5058, 0.7662, 0.5059, 0.7541, 0.5228, 0.7764, 0.5218, 0.7862, 0.5159, 0.7941, 0.5218, 0.7862, 0.5414, 0.8126, 0.5368, 0.8184, 0.5218, 0.7862, 0.5228, 0.7764, 0.5434, 0.8054, 0.5414, 0.8126, 0.5368, 0.8184, 0.5414, 0.8126, 0.5576, 0.8349, 0.5531, 0.8402, 0.5414, 0.8126, 0.5434, 0.8054, 0.5598, 0.8282, 0.5576, 0.8349, 0.5531, 0.8402, 0.5576, 0.8349, 0.5662, 0.8419, 0.5628, 0.8479, 0.5576, 0.8349, 0.5598, 0.8282, 0.5672, 0.8351, 0.5662, 0.8419, 0.5697, 0.8497, 0.5735, 0.8455, 0.5802, 0.8492, 0.5761, 0.8528, 0.5735, 0.8455, 0.574, 0.8402, 0.5818, 0.844, 0.5802, 0.8492, 0.574, 0.8402, 0.5672, 0.8351, 0.5741, 0.8252, 0.5787, 0.8279, 0.5787, 0.8279, 0.5741, 0.8252, 0.5799, 0.8089, 0.5854, 0.816, 0.5854, 0.816, 0.5799, 0.8089, 0.5883, 0.7991, 0.5941, 0.8102, 0.5941, 0.8102, 0.5883, 0.7991, 0.6022, 0.801, 0.6061, 0.8076, 0.5761, 0.8528, 0.5802, 0.8492, 0.5989, 0.8622, 0.5946, 0.8657, 0.5802, 0.8492, 0.5818, 0.844, 0.6003, 0.8568, 0.5989, 0.8622, 0.5946, 0.8657, 0.5989, 0.8622, 0.6282, 0.8838, 0.6197, 0.8909, 0.5989, 0.8622, 0.6003, 0.8568, 0.6313, 0.8732, 0.6282, 0.8838, 0.6197, 0.8909, 0.6282, 0.8838, 0.6404, 0.8954, 0.6317, 0.9097, 0.6282, 0.8838, 0.6313, 0.8732, 0.6405, 0.8788, 0.6404, 0.8954, 0.6317, 0.9097, 0.6404, 0.8954, 0.6566, 0.8956, 0.6501, 0.91, 0.6404, 0.8954, 0.6405, 0.8788, 0.6584, 0.8799, 0.6566, 0.8956, 0.6501, 0.91, 0.6566, 0.8956, 0.6658, 0.894, 0.6609, 0.9025, 0.6566, 0.8956, 0.6584, 0.8799, 0.6658, 0.884, 0.6658, 0.894, 0.4061, 0.958, 0.4168, 0.9587, 0.4128, 0.9647, 0.402, 0.9642, 0.3923, 0.9584, 0.4061, 0.958, 0.402, 0.9642, 0.388, 0.9668, 0.402, 0.9642, 0.4128, 0.9647, 0.4127, 0.9754, 0.4, 0.9755, 0.3743, 0.945, 0.3838, 0.9523, 0.3784, 0.9588, 0.3678, 0.9505, 0.4249, 0.941, 0.4296, 0.9341, 0.4376, 0.9397, 0.4329, 0.9451, 0.4168, 0.9587, 0.4208, 0.9517, 0.4276, 0.9558, 0.4229, 0.963, 0.4238, 0.9452, 0.4249, 0.941, 0.4329, 0.9451, 0.4307, 0.9499, 0.4208, 0.9517, 0.4238, 0.9452, 0.4307, 0.9499, 0.4276, 0.9558, 0.4128, 0.9647, 0.4229, 0.963, 0.4292, 0.9676, 0.4127, 0.9754, 0.4229, 0.963, 0.4128, 0.9647, 0.4168, 0.9587, 0.388, 0.9668, 0.402, 0.9642, 0.4, 0.9755, 0.382, 0.98, 0.3784, 0.9588, 0.388, 0.9668, 0.382, 0.98, 0.3696, 0.9694, 0.3838, 0.9523, 0.3923, 0.9584, 0.388, 0.9668, 0.3784, 0.9588, 0.4319, 0.7754, 0.4255, 0.7843, 0.4158, 0.7781, 0.4212, 0.7704, 0.08211, 0.7004, 0.0662, 0.7169, 0.004703, 0.6668, 0.009256, 0.6622, 0.1427, 0.7294, 0.1293, 0.7422, 0.0662, 0.7169, 0.08211, 0.7004, 0.2052, 0.7494, 0.1976, 0.7561, 0.1293, 0.7422, 0.1427, 0.7294, 0.2604, 0.7587, 0.2471, 0.77, 0.1976, 0.7561, 0.2052, 0.7494, 0.3123, 0.7536, 0.3037, 0.761, 0.2471, 0.77, 0.2604, 0.7587, 0.3543, 0.7552, 0.3505, 0.7583, 0.3037, 0.761, 0.3123, 0.7536, 0.3875, 0.7553, 0.3838, 0.7602, 0.3505, 0.7583, 0.3543, 0.7552, 0.4105, 0.7655, 0.4061, 0.7719, 0.3838, 0.7602, 0.3875, 0.7553, 0.4212, 0.7704, 0.4158, 0.7781, 0.4061, 0.7719, 0.4105, 0.7655, 0.2936, 0.9466, 0.314, 0.9729, 0.2779, 0.9706, 0.2641, 0.9529, 0.3529, 0.9627, 0.3584, 0.9718, 0.314, 0.9729, 0.2936, 0.9466, 0.357, 0.959, 0.3696, 0.9694, 0.3584, 0.9718, 0.3529, 0.9627, 0.3707, 0.9365, 0.3857, 0.945, 0.3838, 0.9523, 0.3743, 0.945, 0.3745, 0.927, 0.3895, 0.935, 0.3857, 0.945, 0.3707, 0.9365, 0.385, 0.925, 0.3957, 0.9302, 0.3895, 0.935, 0.3745, 0.927, 0.402, 0.9244, 0.4058, 0.9269, 0.3957, 0.9302, 0.385, 0.925, 0.4237, 0.8893, 0.4267, 0.8909, 0.4058, 0.9269, 0.402, 0.9244, 0.4393, 0.8587, 0.4422, 0.8603, 0.4267, 0.8909, 0.4237, 0.8893, 0.4467, 0.8378, 0.4504, 0.8374, 0.4422, 0.8603, 0.4393, 0.8587, 0.4496, 0.8217, 0.4548, 0.819, 0.4504, 0.8374, 0.4467, 0.8378, 0.447, 0.8172, 0.4548, 0.8089, 0.4548, 0.819, 0.4496, 0.8217, 0.4432, 0.8138, 0.4506, 0.8028, 0.4548, 0.8089, 0.447, 0.8172, 0.4311, 0.8035, 0.4384, 0.793, 0.4506, 0.8028, 0.4432, 0.8138, 0.425, 0.7986, 0.4319, 0.7887, 0.4384, 0.793, 0.4311, 0.8035, 0.4193, 0.7932, 0.4255, 0.7843, 0.4319, 0.7887, 0.425, 0.7986, 0.3902, 0.622, 0.3844, 0.6264, 0.3772, 0.6201, 0.3836, 0.616, 0.3422, 0.62, 0.3528, 0.6295, 0.3413, 0.6447, 0.3316, 0.6384, 0.3637, 0.628, 0.367, 0.6315, 0.3528, 0.6295, 0.3422, 0.62, 0.3632, 0.6175, 0.3706, 0.6233, 0.367, 0.6315, 0.3637, 0.628, 0.3844, 0.6264, 0.3782, 0.63, 0.3706, 0.6233, 0.3772, 0.6201, 0.601, 0.8207, 0.5941, 0.8102, 0.6061, 0.8076, 0.6101, 0.814, 0.5911, 0.823, 0.5854, 0.816, 0.5941, 0.8102, 0.601, 0.8207, 0.5832, 0.8305, 0.5787, 0.8279, 0.5854, 0.816, 0.5911, 0.823, 0.5818, 0.844, 0.574, 0.8402, 0.5787, 0.8279, 0.5832, 0.8305, 0.5662, 0.8419, 0.5672, 0.8351, 0.574, 0.8402, 0.5735, 0.8455, 0.5628, 0.8479, 0.5662, 0.8419, 0.5735, 0.8455, 0.5697, 0.8497, 0.4193, 0.2338, 0.427, 0.2296, 0.4344, 0.2416, 0.4255, 0.2453, 0.4344, 0.2416, 0.4514, 0.2641, 0.4406, 0.2684, 0.4255, 0.2453, 0.4344, 0.2416, 0.4431, 0.2372, 0.4616, 0.261, 0.4514, 0.2641, 0.427, 0.2296, 0.4346, 0.2251, 0.4431, 0.2372, 0.4344, 0.2416, 0.4431, 0.2372, 0.4573, 0.2252, 0.4781, 0.2484, 0.4616, 0.261, 0.4346, 0.2251, 0.4482, 0.2134, 0.4573, 0.2252, 0.4431, 0.2372, 0.4573, 0.2252, 0.4609, 0.2147, 0.4821, 0.2288, 0.4781, 0.2484, 0.4482, 0.2134, 0.4525, 0.206, 0.4609, 0.2147, 0.4573, 0.2252, 0.4609, 0.2147, 0.4581, 0.1977, 0.4692, 0.202, 0.4821, 0.2288, 0.4525, 0.206, 0.4521, 0.1943, 0.4581, 0.1977, 0.4609, 0.2147, 0.4581, 0.1977, 0.4527, 0.174, 0.4599, 0.1752, 0.4692, 0.202, 0.4521, 0.1943, 0.4488, 0.1731, 0.4527, 0.174, 0.4581, 0.1977, 0.4527, 0.174, 0.4466, 0.1474, 0.4525, 0.1453, 0.4599, 0.1752, 0.4488, 0.1731, 0.4435, 0.1486, 0.4466, 0.1474, 0.4527, 0.174, 0.4466, 0.1474, 0.4365, 0.1143, 0.4426, 0.1124, 0.4525, 0.1453, 0.4435, 0.1486, 0.4333, 0.1153, 0.4365, 0.1143, 0.4466, 0.1474, 0.4365, 0.1143, 0.4223, 0.07064, 0.433, 0.06802, 0.4426, 0.1124, 0.4333, 0.1153, 0.4174, 0.07313, 0.4223, 0.07064, 0.4365, 0.1143, 0.4223, 0.07064, 0.419, 0.06336, 0.4257, 0.05884, 0.433, 0.06802, 0.4174, 0.07313, 0.4073, 0.06771, 0.419, 0.06336, 0.4223, 0.07064, 0.4073, 0.06771, 0.4024, 0.0622, 0.4173, 0.056, 0.419, 0.06336, 0.4024, 0.0622, 0.3994, 0.05287, 0.4137, 0.04704, 0.4173, 0.056, 0.3994, 0.05287, 0.3981, 0.0466, 0.4058, 0.04162, 0.4137, 0.04704, 0.4058, 0.04162, 0.418, 0.04194, 0.4208, 0.04776, 0.4137, 0.04704, 0.4137, 0.04704, 0.4208, 0.04776, 0.4241, 0.05399, 0.4173, 0.056, 0.418, 0.04194, 0.4274, 0.04054, 0.4316, 0.04628, 0.4208, 0.04776, 0.4173, 0.056, 0.4241, 0.05399, 0.4257, 0.05884, 0.419, 0.06336, 0.4257, 0.05884, 0.4372, 0.05506, 0.4429, 0.05881, 0.433, 0.06802, 0.4241, 0.05399, 0.4353, 0.05156, 0.4372, 0.05506, 0.4257, 0.05884, 0.4208, 0.04776, 0.4316, 0.04628, 0.4353, 0.05156, 0.4241, 0.05399, 0.437, 0.04189, 0.4419, 0.03863, 0.4444, 0.0421, 0.4402, 0.04634, 0.4402, 0.04634, 0.4444, 0.0421, 0.4477, 0.04511, 0.4428, 0.04969, 0.4323, 0.03618, 0.4376, 0.03113, 0.4419, 0.03863, 0.437, 0.04189, 0.4428, 0.04969, 0.4477, 0.04511, 0.4513, 0.047, 0.4476, 0.05257, 0.4419, 0.03863, 0.4468, 0.0339, 0.4486, 0.03599, 0.4444, 0.0421, 0.4444, 0.0421, 0.4486, 0.03599, 0.449, 0.03733, 0.4477, 0.04511, 0.4477, 0.04511, 0.449, 0.03733, 0.4515, 0.03852, 0.4513, 0.047, 0.4376, 0.03113, 0.446, 0.03062, 0.4468, 0.0339, 0.4419, 0.03863, 0.446, 0.03062, 0.449, 0.0298, 0.4493, 0.03046, 0.4468, 0.0339, 0.4468, 0.0339, 0.4493, 0.03046, 0.4498, 0.03149, 0.4486, 0.03599, 0.4486, 0.03599, 0.4498, 0.03149, 0.4501, 0.03219, 0.449, 0.03733, 0.449, 0.03733, 0.4501, 0.03219, 0.4508, 0.03311, 0.4515, 0.03852, 0.3837, 0.0467, 0.3758, 0.03846, 0.3872, 0.03091, 0.3938, 0.04065, 0.3872, 0.03091, 0.3778, 0.02804, 0.3834, 0.02014, 0.3983, 0.02354, 0.3778, 0.02804, 0.3442, 0.01836, 0.3601, 0.005103, 0.3834, 0.02014, 0.3442, 0.01836, 0.3231, 0.01207, 0.3344, 0.004614, 0.3601, 0.005103, 0.4218, 0.2716, 0.3995, 0.2767, 0.3956, 0.2511, 0.4108, 0.2494, 0.4069, 0.2386, 0.3939, 0.2415, 0.3922, 0.233, 0.4037, 0.229, 0.3995, 0.2767, 0.3658, 0.2585, 0.3662, 0.2468, 0.3956, 0.2511, 0.3939, 0.2415, 0.3652, 0.2403, 0.3642, 0.2335, 0.3922, 0.233, 0.3658, 0.2585, 0.3375, 0.2417, 0.3349, 0.2312, 0.3662, 0.2468, 0.3652, 0.2403, 0.3328, 0.2265, 0.3316, 0.2204, 0.3642, 0.2335, 0.3375, 0.2417, 0.3042, 0.2327, 0.2964, 0.2141, 0.3349, 0.2312, 0.3328, 0.2265, 0.2917, 0.204, 0.2874, 0.1927, 0.3316, 0.2204, 0.3042, 0.2327, 0.2655, 0.2178, 0.2516, 0.1887, 0.2964, 0.2141, 0.2917, 0.204, 0.2443, 0.173, 0.2389, 0.1573, 0.2874, 0.1927, 0.2655, 0.2178, 0.2044, 0.1897, 0.1985, 0.1703, 0.2516, 0.1887, 0.2443, 0.173, 0.1956, 0.1605, 0.1932, 0.1488, 0.2389, 0.1573, 0.2044, 0.1897, 0.144, 0.1848, 0.1359, 0.1532, 0.1985, 0.1703, 0.1956, 0.1605, 0.1315, 0.1375, 0.1271, 0.1208, 0.1932, 0.1488, 0.144, 0.1848, 0.1051, 0.1673, 0.07186, 0.1524, 0.1359, 0.1532, 0.1315, 0.1375, 0.06891, 0.128, 0.06567, 0.1083, 0.1271, 0.1208, 0.06891, 0.128, 0.007819, 0.1223, 0.008239, 0.1175, 0.06567, 0.1083, 0.4218, 0.2716, 0.4037, 0.3006, 0.3913, 0.2975, 0.3995, 0.2767, 0.4037, 0.3006, 0.3895, 0.3282, 0.38, 0.325, 0.3913, 0.2975, 0.3895, 0.3282, 0.3874, 0.3617, 0.3791, 0.3554, 0.38, 0.325, 0.3874, 0.3617, 0.3825, 0.3993, 0.3762, 0.395, 0.3791, 0.3554, 0.3825, 0.3993, 0.3801, 0.4349, 0.3702, 0.4331, 0.3762, 0.395, 0.3767, 0.4462, 0.3768, 0.457, 0.3671, 0.4612, 0.3677, 0.4488, 0.3677, 0.4488, 0.3565, 0.4442, 0.3583, 0.4377, 0.3702, 0.4331, 0.3565, 0.4442, 0.3399, 0.454, 0.3523, 0.4395, 0.3583, 0.4377, 0.3399, 0.454, 0.327, 0.4479, 0.3325, 0.4404, 0.3523, 0.4395, 0.3768, 0.457, 0.3774, 0.4707, 0.3719, 0.4737, 0.3671, 0.4612, 0.3774, 0.4707, 0.3793, 0.4862, 0.3744, 0.4876, 0.3719, 0.4737, 0.3793, 0.4862, 0.3814, 0.5041, 0.3755, 0.5066, 0.3744, 0.4876, 0.3814, 0.5041, 0.3832, 0.5154, 0.374, 0.511, 0.3755, 0.5066, 0.3832, 0.5154, 0.3794, 0.5297, 0.3688, 0.5231, 0.374, 0.511, 0.3794, 0.5297, 0.377, 0.5413, 0.3633, 0.5299, 0.3688, 0.5231, 0.377, 0.5413, 0.367, 0.5506, 0.3561, 0.5373, 0.3633, 0.5299, 0.367, 0.5506, 0.3597, 0.5557, 0.3512, 0.544, 0.3561, 0.5373, 0.3597, 0.5557, 0.3519, 0.5558, 0.3481, 0.5512, 0.3512, 0.544, 0.3613, 0.5676, 0.3522, 0.5618, 0.3519, 0.5558, 0.3597, 0.5557, 0.3735, 0.5641, 0.3613, 0.5676, 0.3597, 0.5557, 0.367, 0.5506, 0.3868, 0.5501, 0.3735, 0.5641, 0.367, 0.5506, 0.377, 0.5413, 0.39, 0.5314, 0.3868, 0.5501, 0.377, 0.5413, 0.3794, 0.5297, 0.3915, 0.5173, 0.39, 0.5314, 0.3794, 0.5297, 0.3832, 0.5154, 0.3865, 0.5016, 0.3915, 0.5173, 0.3832, 0.5154, 0.3814, 0.5041, 0.3843, 0.4848, 0.3865, 0.5016, 0.3814, 0.5041, 0.3793, 0.4862, 0.3832, 0.468, 0.3843, 0.4848, 0.3793, 0.4862, 0.3774, 0.4707, 0.3851, 0.454, 0.3832, 0.468, 0.3774, 0.4707, 0.3768, 0.457, 0.3856, 0.4457, 0.3851, 0.454, 0.3768, 0.457, 0.3767, 0.4462, 0.3899, 0.404, 0.3878, 0.4369, 0.3801, 0.4349, 0.3825, 0.3993, 0.3952, 0.3679, 0.3899, 0.404, 0.3825, 0.3993, 0.3874, 0.3617, 0.4001, 0.332, 0.3952, 0.3679, 0.3874, 0.3617, 0.3895, 0.3282, 0.4166, 0.3051, 0.4001, 0.332, 0.3895, 0.3282, 0.4037, 0.3006, 0.4406, 0.2684, 0.4166, 0.3051, 0.4037, 0.3006, 0.4218, 0.2716, 0.4193, 0.2338, 0.4069, 0.2386, 0.4037, 0.229, 0.414, 0.2233, 0.4406, 0.2684, 0.4218, 0.2716, 0.4108, 0.2494, 0.4255, 0.2453, 0.4821, 0.2288, 0.5064, 0.245, 0.5056, 0.2574, 0.4781, 0.2484, 0.4781, 0.2484, 0.5056, 0.2574, 0.4987, 0.2663, 0.4616, 0.261, 0.5064, 0.245, 0.5112, 0.2462, 0.5157, 0.2597, 0.5056, 0.2574, 0.5056, 0.2574, 0.5157, 0.2597, 0.5124, 0.2693, 0.4987, 0.2663, 0.5112, 0.2462, 0.5399, 0.241, 0.5403, 0.2506, 0.5157, 0.2597, 0.5157, 0.2597, 0.5403, 0.2506, 0.5358, 0.2595, 0.5124, 0.2693, 0.5399, 0.241, 0.5704, 0.2326, 0.571, 0.2399, 0.5403, 0.2506, 0.5403, 0.2506, 0.571, 0.2399, 0.5686, 0.2468, 0.5358, 0.2595, 0.5704, 0.2326, 0.5959, 0.2234, 0.5979, 0.2304, 0.571, 0.2399, 0.571, 0.2399, 0.5979, 0.2304, 0.5958, 0.2376, 0.5686, 0.2468, 0.5959, 0.2234, 0.6073, 0.2186, 0.6107, 0.2259, 0.5979, 0.2304, 0.5979, 0.2304, 0.6107, 0.2259, 0.61, 0.2361, 0.5958, 0.2376, 0.6149, 0.216, 0.6224, 0.2112, 0.6287, 0.2148, 0.6202, 0.2211, 0.6202, 0.2211, 0.6287, 0.2148, 0.6325, 0.222, 0.6212, 0.2285, 0.6212, 0.2285, 0.6284, 0.2453, 0.6229, 0.249, 0.61, 0.2361, 0.6284, 0.2453, 0.6366, 0.2593, 0.6317, 0.2658, 0.6229, 0.249, 0.6366, 0.2593, 0.6434, 0.2651, 0.6387, 0.2727, 0.6317, 0.2658, 0.6434, 0.2651, 0.6513, 0.269, 0.6475, 0.2725, 0.6387, 0.2727, 0.6224, 0.2112, 0.6411, 0.1879, 0.6476, 0.1905, 0.6287, 0.2148, 0.6287, 0.2148, 0.6476, 0.1905, 0.6515, 0.1965, 0.6325, 0.222, 0.6411, 0.1879, 0.6624, 0.148, 0.6748, 0.1535, 0.6476, 0.1905, 0.6476, 0.1905, 0.6748, 0.1535, 0.6823, 0.1648, 0.6515, 0.1965, 0.6624, 0.148, 0.6727, 0.1274, 0.6838, 0.1373, 0.6748, 0.1535, 0.6748, 0.1535, 0.6838, 0.1373, 0.6916, 0.1545, 0.6823, 0.1648, 0.6727, 0.1274, 0.6868, 0.1212, 0.6973, 0.1298, 0.6838, 0.1373, 0.6838, 0.1373, 0.6973, 0.1298, 0.706, 0.1405, 0.6916, 0.1545, 0.6868, 0.1212, 0.6978, 0.1227, 0.7048, 0.1272, 0.6973, 0.1298, 0.6973, 0.1298, 0.7048, 0.1272, 0.7089, 0.1341, 0.706, 0.1405, 0.418, 0.04194, 0.4143, 0.03662, 0.4235, 0.0358, 0.4274, 0.04054, 0.4058, 0.04162, 0.4024, 0.03432, 0.4143, 0.03662, 0.418, 0.04194, 0.4143, 0.03662, 0.4126, 0.02698, 0.4225, 0.02762, 0.4235, 0.0358, 0.3885, 0.05359, 0.3837, 0.0467, 0.3938, 0.04065, 0.3981, 0.0466, 0.4372, 0.05506, 0.4428, 0.04969, 0.4476, 0.05257, 0.4429, 0.05881, 0.4274, 0.04054, 0.4323, 0.03618, 0.437, 0.04189, 0.4316, 0.04628, 0.4353, 0.05156, 0.4402, 0.04634, 0.4428, 0.04969, 0.4372, 0.05506, 0.4316, 0.04628, 0.437, 0.04189, 0.4402, 0.04634, 0.4353, 0.05156, 0.4235, 0.0358, 0.4225, 0.02762, 0.4376, 0.03113, 0.4323, 0.03618, 0.4323, 0.03618, 0.4274, 0.04054, 0.4235, 0.0358, 0.4024, 0.03432, 0.3983, 0.02354, 0.4126, 0.02698, 0.4143, 0.03662, 0.3938, 0.04065, 0.3872, 0.03091, 0.3983, 0.02354, 0.4024, 0.03432, 0.3981, 0.0466, 0.3938, 0.04065, 0.4024, 0.03432, 0.4058, 0.04162, 0.4255, 0.2453, 0.4108, 0.2494, 0.4069, 0.2386, 0.4193, 0.2338, 0.07186, 0.1524, 0.008508, 0.1273, 0.007819, 0.1223, 0.06891, 0.128, 0.1359, 0.1532, 0.07186, 0.1524, 0.06891, 0.128, 0.1315, 0.1375, 0.1985, 0.1703, 0.1359, 0.1532, 0.1315, 0.1375, 0.1956, 0.1605, 0.2516, 0.1887, 0.1985, 0.1703, 0.1956, 0.1605, 0.2443, 0.173, 0.2964, 0.2141, 0.2516, 0.1887, 0.2443, 0.173, 0.2917, 0.204, 0.3349, 0.2312, 0.2964, 0.2141, 0.2917, 0.204, 0.3328, 0.2265, 0.3662, 0.2468, 0.3349, 0.2312, 0.3328, 0.2265, 0.3652, 0.2403, 0.3956, 0.2511, 0.3662, 0.2468, 0.3652, 0.2403, 0.3939, 0.2415, 0.4108, 0.2494, 0.3956, 0.2511, 0.3939, 0.2415, 0.4069, 0.2386, 0.3274, 0.02808, 0.3169, 0.01996, 0.3231, 0.01207, 0.3442, 0.01836, 0.3722, 0.03525, 0.3274, 0.02808, 0.3442, 0.01836, 0.3778, 0.02804, 0.3758, 0.03846, 0.3722, 0.03525, 0.3778, 0.02804, 0.3872, 0.03091, 0.3882, 0.06118, 0.3885, 0.05359, 0.3981, 0.0466, 0.3994, 0.05287, 0.3912, 0.06651, 0.3882, 0.06118, 0.3994, 0.05287, 0.4024, 0.0622, 0.3972, 0.06975, 0.3912, 0.06651, 0.4024, 0.0622, 0.4073, 0.06771, 0.4128, 0.07527, 0.3972, 0.06975, 0.4073, 0.06771, 0.4174, 0.07313, 0.43, 0.1164, 0.4128, 0.07527, 0.4174, 0.07313, 0.4333, 0.1153, 0.4404, 0.1497, 0.43, 0.1164, 0.4333, 0.1153, 0.4435, 0.1486, 0.4451, 0.1722, 0.4404, 0.1497, 0.4435, 0.1486, 0.4488, 0.1731, 0.446, 0.1909, 0.4451, 0.1722, 0.4488, 0.1731, 0.4521, 0.1943, 0.4428, 0.1968, 0.446, 0.1909, 0.4521, 0.1943, 0.4525, 0.206, 0.4391, 0.2014, 0.4428, 0.1968, 0.4525, 0.206, 0.4482, 0.2134, 0.4268, 0.2136, 0.4391, 0.2014, 0.4482, 0.2134, 0.4346, 0.2251, 0.4204, 0.2185, 0.4268, 0.2136, 0.4346, 0.2251, 0.427, 0.2296, 0.414, 0.2233, 0.4204, 0.2185, 0.427, 0.2296, 0.4193, 0.2338, 0.3878, 0.4369, 0.3856, 0.4457, 0.3767, 0.4462, 0.3801, 0.4349, 0.3348, 0.4612, 0.325, 0.4555, 0.327, 0.4479, 0.3399, 0.454, 0.3548, 0.4509, 0.3348, 0.4612, 0.3399, 0.454, 0.3565, 0.4442, 0.3671, 0.4612, 0.3548, 0.4509, 0.3565, 0.4442, 0.3677, 0.4488, 0.3801, 0.4349, 0.3767, 0.4462, 0.3677, 0.4488, 0.3702, 0.4331, 0.6506, 0.2592, 0.6542, 0.2655, 0.6513, 0.269, 0.6434, 0.2651, 0.6435, 0.253, 0.6506, 0.2592, 0.6434, 0.2651, 0.6366, 0.2593, 0.6347, 0.2423, 0.6435, 0.253, 0.6366, 0.2593, 0.6284, 0.2453, 0.6325, 0.222, 0.6347, 0.2423, 0.6284, 0.2453, 0.6212, 0.2285, 0.6107, 0.2259, 0.6202, 0.2211, 0.6212, 0.2285, 0.61, 0.2361, 0.6073, 0.2186, 0.6149, 0.216, 0.6202, 0.2211, 0.6107, 0.2259, 0.449, 0.1107, 0.4592, 0.1433, 0.4525, 0.1453, 0.4426, 0.1124, 0.4413, 0.07081, 0.449, 0.1107, 0.4426, 0.1124, 0.433, 0.06802, 0.4592, 0.1433, 0.4672, 0.173, 0.4599, 0.1752, 0.4525, 0.1453, 0.4672, 0.173, 0.4764, 0.1989, 0.4692, 0.202, 0.4599, 0.1752, 0.4764, 0.1989, 0.4887, 0.2232, 0.4821, 0.2288, 0.4692, 0.202, 0.4887, 0.2232, 0.5088, 0.2373, 0.5064, 0.245, 0.4821, 0.2288, 0.5088, 0.2373, 0.5123, 0.238, 0.5112, 0.2462, 0.5064, 0.245, 0.5123, 0.238, 0.5385, 0.2344, 0.5399, 0.241, 0.5112, 0.2462, 0.5385, 0.2344, 0.5684, 0.2261, 0.5704, 0.2326, 0.5399, 0.241, 0.5684, 0.2261, 0.5934, 0.2169, 0.5959, 0.2234, 0.5704, 0.2326, 0.5934, 0.2169, 0.6047, 0.2122, 0.6073, 0.2186, 0.5959, 0.2234, 0.6047, 0.2122, 0.611, 0.2092, 0.6149, 0.216, 0.6073, 0.2186, 0.611, 0.2092, 0.6169, 0.2049, 0.6224, 0.2112, 0.6149, 0.216, 0.6169, 0.2049, 0.6338, 0.1831, 0.6411, 0.1879, 0.6224, 0.2112, 0.6338, 0.1831, 0.6548, 0.1439, 0.6624, 0.148, 0.6411, 0.1879, 0.6548, 0.1439, 0.6681, 0.1217, 0.6727, 0.1274, 0.6624, 0.148, 0.6681, 0.1217, 0.686, 0.1147, 0.6868, 0.1212, 0.6727, 0.1274, 0.686, 0.1147, 0.7002, 0.116, 0.6978, 0.1227, 0.6868, 0.1212, 0.7002, 0.116, 0.71, 0.1222, 0.7048, 0.1272, 0.6978, 0.1227, 0.71, 0.1222, 0.7161, 0.1329, 0.7089, 0.1341, 0.7048, 0.1272, 0.7161, 0.1329, 0.7134, 0.1441, 0.706, 0.1405, 0.7089, 0.1341, 0.7134, 0.1441, 0.6978, 0.1607, 0.6916, 0.1545, 0.706, 0.1405, 0.6978, 0.1607, 0.6884, 0.1706, 0.6823, 0.1648, 0.6916, 0.1545, 0.6884, 0.1706, 0.6581, 0.202, 0.6515, 0.1965, 0.6823, 0.1648, 0.6581, 0.202, 0.6421, 0.2245, 0.6325, 0.222, 0.6515, 0.1965, 0.6421, 0.2245, 0.6429, 0.2393, 0.6347, 0.2423, 0.6325, 0.222, 0.6429, 0.2393, 0.649, 0.2485, 0.6435, 0.253, 0.6347, 0.2423, 0.649, 0.2485, 0.6554, 0.256, 0.6506, 0.2592, 0.6435, 0.253, 0.6554, 0.256, 0.6597, 0.2654, 0.6542, 0.2655, 0.6506, 0.2592, 0.4477, 0.06237, 0.4413, 0.07081, 0.433, 0.06802, 0.4429, 0.05881, 0.4524, 0.05553, 0.4477, 0.06237, 0.4429, 0.05881, 0.4476, 0.05257, 0.456, 0.04822, 0.4524, 0.05553, 0.4476, 0.05257, 0.4513, 0.047, 0.4564, 0.03791, 0.456, 0.04822, 0.4513, 0.047, 0.4515, 0.03852, 0.4545, 0.03104, 0.4564, 0.03791, 0.4515, 0.03852, 0.4508, 0.03311, 0.4538, 0.02999, 0.4545, 0.03104, 0.4508, 0.03311, 0.4501, 0.03219, 0.4533, 0.02922, 0.4538, 0.02999, 0.4501, 0.03219, 0.4498, 0.03149, 0.4524, 0.02797, 0.4533, 0.02922, 0.4498, 0.03149, 0.4493, 0.03046, 0.4515, 0.02706, 0.4524, 0.02797, 0.4493, 0.03046, 0.449, 0.0298, 0.4466, 0.02514, 0.4515, 0.02706, 0.449, 0.0298, 0.446, 0.03062, 0.4379, 0.02509, 0.4466, 0.02514, 0.446, 0.03062, 0.4376, 0.03113, 0.4379, 0.02509, 0.4376, 0.03113, 0.4225, 0.02762, 0.4233, 0.02255, 0.4136, 0.02144, 0.4233, 0.02255, 0.4225, 0.02762, 0.4126, 0.02698, 0.3995, 0.01823, 0.4136, 0.02144, 0.4126, 0.02698, 0.3983, 0.02354, 0.3858, 0.01441, 0.3995, 0.01823, 0.3983, 0.02354, 0.3834, 0.02014, 0.3615, 0.0001173, 0.3858, 0.01441, 0.3834, 0.02014, 0.3601, 0.005103, 0.3329, 0.0001174, 0.3615, 0.0001173, 0.3601, 0.005103, 0.3344, 0.004614, 0.3194, 0.008561, 0.3329, 0.0001174, 0.3344, 0.004614, 0.3231, 0.01207, 0.3123, 0.02114, 0.3194, 0.008561, 0.3231, 0.01207, 0.3169, 0.01996, 0.3258, 0.0318, 0.3123, 0.02114, 0.3169, 0.01996, 0.3274, 0.02808, 0.3692, 0.04016, 0.3258, 0.0318, 0.3274, 0.02808, 0.3722, 0.03525, 0.3723, 0.04259, 0.3692, 0.04016, 0.3722, 0.03525, 0.3758, 0.03846, 0.3792, 0.04996, 0.3723, 0.04259, 0.3758, 0.03846, 0.3837, 0.0467, 0.3821, 0.05547, 0.3792, 0.04996, 0.3837, 0.0467, 0.3885, 0.05359, 0.3835, 0.06282, 0.3821, 0.05547, 0.3885, 0.05359, 0.3882, 0.06118, 0.3873, 0.07019, 0.3835, 0.06282, 0.3882, 0.06118, 0.3912, 0.06651, 0.3947, 0.07459, 0.3873, 0.07019, 0.3912, 0.06651, 0.3972, 0.06975, 0.4071, 0.08085, 0.3947, 0.07459, 0.3972, 0.06975, 0.4128, 0.07527, 0.4232, 0.1188, 0.4071, 0.08085, 0.4128, 0.07527, 0.43, 0.1164, 0.4336, 0.1515, 0.4232, 0.1188, 0.43, 0.1164, 0.4404, 0.1497, 0.4382, 0.1729, 0.4336, 0.1515, 0.4404, 0.1497, 0.4451, 0.1722, 0.4381, 0.1883, 0.4382, 0.1729, 0.4451, 0.1722, 0.446, 0.1909, 0.436, 0.1928, 0.4381, 0.1883, 0.446, 0.1909, 0.4428, 0.1968, 0.4332, 0.1969, 0.436, 0.1928, 0.4428, 0.1968, 0.4391, 0.2014, 0.4221, 0.2083, 0.4332, 0.1969, 0.4391, 0.2014, 0.4268, 0.2136, 0.4163, 0.2131, 0.4221, 0.2083, 0.4268, 0.2136, 0.4204, 0.2185, 0.4103, 0.2175, 0.4163, 0.2131, 0.4204, 0.2185, 0.414, 0.2233, 0.4009, 0.2228, 0.4103, 0.2175, 0.414, 0.2233, 0.4037, 0.229, 0.3909, 0.2261, 0.4009, 0.2228, 0.4037, 0.229, 0.3922, 0.233, 0.3656, 0.2262, 0.3909, 0.2261, 0.3922, 0.233, 0.3642, 0.2335, 0.3348, 0.2141, 0.3656, 0.2262, 0.3642, 0.2335, 0.3316, 0.2204, 0.2914, 0.1868, 0.3348, 0.2141, 0.3316, 0.2204, 0.2874, 0.1927, 0.2415, 0.1512, 0.2914, 0.1868, 0.2874, 0.1927, 0.2389, 0.1573, 0.1952, 0.1421, 0.2415, 0.1512, 0.2389, 0.1573, 0.1932, 0.1488, 0.1291, 0.1143, 0.1952, 0.1421, 0.1932, 0.1488, 0.1271, 0.1208, 0.06564, 0.1016, 0.1291, 0.1143, 0.1271, 0.1208, 0.06567, 0.1083, 0.003147, 0.1135, 0.06564, 0.1016, 0.06567, 0.1083, 0.008239, 0.1175, 0.0001173, 0.1218, 0.003147, 0.1135, 0.008239, 0.1175, 0.007819, 0.1223, 0.001512, 0.1305, 0.0001173, 0.1218, 0.007819, 0.1223, 0.008508, 0.1273, 0.06846, 0.1584, 0.001512, 0.1305, 0.008508, 0.1273, 0.07186, 0.1524, 0.09295, 0.1908, 0.06846, 0.1584, 0.07186, 0.1524, 0.1051, 0.1673, 0.1429, 0.1912, 0.09295, 0.1908, 0.1051, 0.1673, 0.144, 0.1848, 0.2026, 0.1967, 0.1429, 0.1912, 0.144, 0.1848, 0.2044, 0.1897, 0.2628, 0.2242, 0.2026, 0.1967, 0.2044, 0.1897, 0.2655, 0.2178, 0.3021, 0.2392, 0.2628, 0.2242, 0.2655, 0.2178, 0.3042, 0.2327, 0.3347, 0.2484, 0.3021, 0.2392, 0.3042, 0.2327, 0.3375, 0.2417, 0.3626, 0.264, 0.3347, 0.2484, 0.3375, 0.2417, 0.3658, 0.2585, 0.3873, 0.2804, 0.3626, 0.264, 0.3658, 0.2585, 0.3995, 0.2767, 0.3836, 0.2951, 0.3873, 0.2804, 0.3995, 0.2767, 0.3913, 0.2975, 0.373, 0.3237, 0.3836, 0.2951, 0.3913, 0.2975, 0.38, 0.325, 0.3718, 0.355, 0.373, 0.3237, 0.38, 0.325, 0.3791, 0.3554, 0.3693, 0.3941, 0.3718, 0.355, 0.3791, 0.3554, 0.3762, 0.395, 0.3622, 0.4262, 0.3693, 0.3941, 0.3762, 0.395, 0.3702, 0.4331, 0.3555, 0.4304, 0.3622, 0.4262, 0.3702, 0.4331, 0.3583, 0.4377, 0.3504, 0.4315, 0.3555, 0.4304, 0.3583, 0.4377, 0.3523, 0.4395, 0.3287, 0.4346, 0.3504, 0.4315, 0.3523, 0.4395, 0.3325, 0.4404, 0.3205, 0.4455, 0.3287, 0.4346, 0.3325, 0.4404, 0.327, 0.4479, 0.3197, 0.4584, 0.3205, 0.4455, 0.327, 0.4479, 0.325, 0.4555, 0.3345, 0.466, 0.3197, 0.4584, 0.325, 0.4555, 0.3348, 0.4612, 0.3527, 0.4593, 0.3345, 0.466, 0.3348, 0.4612, 0.3548, 0.4509, 0.3604, 0.466, 0.3527, 0.4593, 0.3548, 0.4509, 0.3671, 0.4612, 0.3647, 0.4759, 0.3604, 0.466, 0.3671, 0.4612, 0.3719, 0.4737, 0.3673, 0.4884, 0.3647, 0.4759, 0.3719, 0.4737, 0.3744, 0.4876, 0.3676, 0.5049, 0.3673, 0.4884, 0.3744, 0.4876, 0.3755, 0.5066, 0.3665, 0.5087, 0.3676, 0.5049, 0.3755, 0.5066, 0.374, 0.511, 0.3617, 0.5189, 0.3665, 0.5087, 0.374, 0.511, 0.3688, 0.5231, 0.3573, 0.5252, 0.3617, 0.5189, 0.3688, 0.5231, 0.3633, 0.5299, 0.3506, 0.5329, 0.3573, 0.5252, 0.3633, 0.5299, 0.3561, 0.5373, 0.3448, 0.5406, 0.3506, 0.5329, 0.3561, 0.5373, 0.3512, 0.544, 0.3405, 0.5514, 0.3448, 0.5406, 0.3512, 0.544, 0.3481, 0.5512, 0.3387, 0.5613, 0.3405, 0.5514, 0.3481, 0.5512, 0.3519, 0.5558, 0.3469, 0.5662, 0.3387, 0.5613, 0.3519, 0.5558, 0.3522, 0.5618, 0.3608, 0.5741, 0.3469, 0.5662, 0.3522, 0.5618, 0.3613, 0.5676, 0.3769, 0.5696, 0.3608, 0.5741, 0.3613, 0.5676, 0.3735, 0.5641, 0.3922, 0.5527, 0.3769, 0.5696, 0.3735, 0.5641, 0.3868, 0.5501, 0.3967, 0.5322, 0.3922, 0.5527, 0.3868, 0.5501, 0.39, 0.5314, 0.3979, 0.5167, 0.3967, 0.5322, 0.39, 0.5314, 0.3915, 0.5173, 0.3941, 0.5001, 0.3979, 0.5167, 0.3915, 0.5173, 0.3865, 0.5016, 0.3915, 0.484, 0.3941, 0.5001, 0.3865, 0.5016, 0.3843, 0.4848, 0.3904, 0.4682, 0.3915, 0.484, 0.3843, 0.4848, 0.3832, 0.468, 0.3918, 0.4549, 0.3904, 0.4682, 0.3832, 0.468, 0.3851, 0.454, 0.3929, 0.4468, 0.3918, 0.4549, 0.3851, 0.454, 0.3856, 0.4457, 0.3949, 0.4379, 0.3929, 0.4468, 0.3856, 0.4457, 0.3878, 0.4369, 0.3974, 0.4048, 0.3949, 0.4379, 0.3878, 0.4369, 0.3899, 0.404, 0.4022, 0.3689, 0.3974, 0.4048, 0.3899, 0.404, 0.3952, 0.3679, 0.4077, 0.3349, 0.4022, 0.3689, 0.3952, 0.3679, 0.4001, 0.332, 0.4231, 0.3091, 0.4077, 0.3349, 0.4001, 0.332, 0.4166, 0.3051, 0.4461, 0.2758, 0.4231, 0.3091, 0.4166, 0.3051, 0.4406, 0.2684, 0.4543, 0.2716, 0.4461, 0.2758, 0.4406, 0.2684, 0.4514, 0.2641, 0.4626, 0.2695, 0.4543, 0.2716, 0.4514, 0.2641, 0.4616, 0.261, 0.4976, 0.274, 0.4626, 0.2695, 0.4616, 0.261, 0.4987, 0.2663, 0.5134, 0.2756, 0.4976, 0.274, 0.4987, 0.2663, 0.5124, 0.2693, 0.5382, 0.2657, 0.5134, 0.2756, 0.5124, 0.2693, 0.5358, 0.2595, 0.5708, 0.2531, 0.5382, 0.2657, 0.5358, 0.2595, 0.5686, 0.2468, 0.5967, 0.2445, 0.5708, 0.2531, 0.5686, 0.2468, 0.5958, 0.2376, 0.6062, 0.2452, 0.5967, 0.2445, 0.5958, 0.2376, 0.61, 0.2361, 0.6162, 0.2544, 0.6062, 0.2452, 0.61, 0.2361, 0.6229, 0.249, 0.6262, 0.2707, 0.6162, 0.2544, 0.6229, 0.249, 0.6317, 0.2658, 0.637, 0.2788, 0.6262, 0.2707, 0.6317, 0.2658, 0.6387, 0.2727, 0.6503, 0.2778, 0.637, 0.2788, 0.6387, 0.2727, 0.6475, 0.2725, 0.6563, 0.2729, 0.6503, 0.2778, 0.6475, 0.2725, 0.6513, 0.269, 0.6597, 0.2654, 0.6563, 0.2729, 0.6513, 0.269, 0.6542, 0.2655])
me_plane.materials.append(mat_material)
me_plane.use_remesh_preserve_volume = False
me_plane.use_remesh_preserve_attributes = False
me_plane.use_mirror_vertex_groups = False
me_plane.use_paint_bone_selection = False
me_plane.use_paint_mask = True
me_plane.update()
arm_armature_001 = bpy.data.armatures.new('Armature.001')  # bones are not reproduced

# ---- objects
ob_armature = bpy.data.objects.new('Armature', arm_armature_001)
ob_plane = bpy.data.objects.new('Plane', me_plane)
ob_lamp = bpy.data.objects.new('Lamp', light_lamp)
ob_camera = bpy.data.objects.new('Camera', cam_camera)

# ---- transforms, parenting, visibility, modifiers, constraints
ob_armature.location = (-3.429, 0.7112, 2.237)
ob_armature.rotation_euler = (-1.44, -2.202e-16, 1.932e-16)
ob_armature.show_in_front = True
ob_armature.lineart.crease_threshold = 0.0
ob_plane.parent = ob_armature
ob_plane.matrix_parent_inverse = Matrix(((1.0, 1.932e-16, 2.202e-16, 3.429), (0.0, 0.13, -0.9915, 2.126), (0.0, 0.9915, 0.13, -0.996), (0.0, 0.0, 0.0, 1.0)))
ob_plane.location = (0.0, 1.143, 2.35)
ob_plane.rotation_euler = (-0.0, 1.571, 0.0)
ob_plane.scale = (0.0632, 0.0632, 0.0632)
ob_plane.lineart.crease_threshold = 0.0
_vg = ob_plane.vertex_groups.new(name='Bone')
for _i, _w in zip([0, 1, 2, 3, 4, 5, 6, 7, 8, 9, 10, 11, 13, 71, 96, 132, 133, 134, 197, 206, 207, 208, 223, 232, 247, 248, 249, 250, 251, 252, 253, 254, 255, 256, 257, 258, 318, 343, 379, 380, 381, 444, 453, 454, 455, 479], [0.7409, 0.917, 0.8095, 0.9402, 0.72, 0.7339, 0.6877, 0.8218, 0.2532, 0.05694, 0.113, 0.02325, 0.0008606, 0.05968, 0.01954, 0.2193, 0.7045, 0.2741, 0.8035, 0.874, 0.7769, 0.0895, 0.003756, 0.329, 0.7423, 0.9362, 0.8107, 0.9559, 0.7183, 0.7347, 0.6879, 0.8467, 0.2533, 0.04937, 0.09626, 0.0192, 0.0515, 0.01896, 0.2118, 0.7393, 0.2739, 0.8121, 0.8823, 0.7856, 0.07201, 0.3294]): _vg.add([_i], _w, 'REPLACE')
_vg = ob_plane.vertex_groups.new(name='Bone.001')
for _i, _w in zip([0, 2, 6, 7, 9, 10, 12, 13, 14, 15, 16, 17, 18, 19, 20, 21, 22, 23, 24, 25, 26, 27, 28, 29, 30, 31, 32, 33, 34, 36, 38, 39, 40, 41, 42, 43, 44, 45, 46, 47, 48, 49, 50, 51, 52, 53, 54, 55, 56, 57, 58, 59, 60, 61, 195, 196, 198, 199, 200, 201, 202, 203, 204, 206, 207, 208, 209, 210, 211, 212, 213, 214, 215, 216, 247, 249, 253, 256, 257, 259, 260, 262, 263, 264, 265, 266, 267, 268, 269, 270, 271, 272, 273, 274, 275, 276, 277, 278, 279, 280, 281, 283, 285, 286, 287, 288, 289, 290, 291, 292, 293, 294, 295, 296, 297, 298, 299, 300, 301, 302, 303, 304, 305, 306, 307, 308, 442, 443, 445, 446, 447, 448, 449, 450, 451, 453, 454, 455, 456, 457, 458, 459, 460, 461, 462, 463], [0.02207, 0.09894, 0.2696, 0.01041, 0.9329, 0.1311, 0.98, 0.7685, 0.002374, 0.9833, 0.9651, 0.932, 0.9955, 0.9956, 0.9949, 0.9987, 0.9989, 0.9991, 0.9963, 0.9967, 0.9961, 0.9512, 0.9392, 0.897, 0.07674, 0.2013, 0.4586, 0.005771, 0.1237, 0.0764, 0.01202, 0.5118, 0.3512, 0.2173, 0.142, 0.4355, 0.4205, 0.3792, 0.3305, 0.3971, 0.4106, 0.415, 0.4104, 0.3857, 0.4224, 0.4226, 0.4215, 0.419, 0.4144, 0.4245, 0.4238, 0.423, 0.4214, 0.4202, 0.09142, 0.2277, 0.06764, 0.188, 0.3977, 0.4106, 0.4016, 0.355, 0.4078, 0.05591, 0.1671, 0.8447, 0.9399, 0.9777, 0.9957, 0.9988, 0.9966, 0.956, 0.1375, 0.02976, 0.02168, 0.09883, 0.2707, 0.9422, 0.1122, 0.9847, 0.7836, 0.9842, 0.9681, 0.9336, 0.9955, 0.9957, 0.9951, 0.9987, 0.9989, 0.9991, 0.9964, 0.997, 0.9962, 0.9582, 0.9494, 0.8957, 0.07482, 0.1707, 0.4542, 0.004217, 0.1074, 0.06874, 0.005111, 0.513, 0.3478, 0.2125, 0.1387, 0.4348, 0.4194, 0.3774, 0.3283, 0.3964, 0.41, 0.4142, 0.4096, 0.3846, 0.4223, 0.4223, 0.4212, 0.4187, 0.4143, 0.4245, 0.4237, 0.4229, 0.4214, 0.4202, 0.08978, 0.2262, 0.06719, 0.1867, 0.3965, 0.4098, 0.4011, 0.3535, 0.4074, 0.0536, 0.1646, 0.8738, 0.9518, 0.9798, 0.9957, 0.9988, 0.9968, 0.9692, 0.1241, 0.01685]): _vg.add([_i], _w, 'REPLACE')
_vg = ob_plane.vertex_groups.new(name='Bone.002')
for _i, _w in zip([27, 28, 29, 30, 31, 32, 33, 34, 35, 36, 37, 38, 39, 40, 41, 42, 43, 44, 45, 46, 47, 48, 49, 50, 51, 52, 53, 54, 55, 56, 57, 58, 59, 60, 61, 62, 63, 64, 65, 66, 67, 68, 69, 194, 195, 196, 198, 199, 200, 201, 202, 203, 204, 205, 214, 215, 216, 217, 218, 219, 220, 221, 222, 233, 274, 275, 276, 277, 278, 279, 280, 281, 282, 283, 284, 285, 286, 287, 288, 289, 290, 291, 292, 293, 294, 295, 296, 297, 298, 299, 300, 301, 302, 303, 304, 305, 306, 307, 308, 309, 310, 311, 312, 313, 314, 315, 316, 441, 442, 443, 445, 446, 447, 448, 449, 450, 451, 452, 461, 462, 463, 464, 465, 466, 467, 468, 469, 480], [0.04759, 0.06078, 0.103, 0.9233, 0.7987, 0.5414, 0.9721, 0.8763, 0.9895, 0.9236, 0.9968, 0.969, 0.4882, 0.6488, 0.7827, 0.858, 0.5645, 0.5795, 0.6208, 0.6695, 0.6029, 0.5894, 0.585, 0.5896, 0.6143, 0.5776, 0.5774, 0.5785, 0.581, 0.5856, 0.5755, 0.5762, 0.577, 0.5786, 0.5798, 0.9999, 0.9894, 1.0, 0.9996, 1.0, 1.0, 1.0, 1.0, 0.9774, 0.9086, 0.7723, 0.9324, 0.812, 0.6023, 0.5894, 0.5984, 0.645, 0.5922, 0.9995, 0.0379, 0.8625, 0.9601, 0.9875, 0.9936, 0.9983, 0.9999, 1.0, 1.0, 0.9961, 0.03356, 0.05062, 0.1043, 0.9252, 0.8293, 0.5458, 0.9729, 0.8926, 0.9901, 0.9313, 0.9972, 0.9724, 0.487, 0.6522, 0.7875, 0.8613, 0.5652, 0.5806, 0.6226, 0.6717, 0.6036, 0.59, 0.5858, 0.5904, 0.6154, 0.5777, 0.5777, 0.5788, 0.5813, 0.5857, 0.5755, 0.5763, 0.5771, 0.5786, 0.5798, 1.0, 0.9896, 1.0, 0.9996, 1.0, 1.0, 1.0, 1.0, 0.9785, 0.9102, 0.7738, 0.9328, 0.8133, 0.6035, 0.5902, 0.5989, 0.6465, 0.5926, 0.9996, 0.01161, 0.8759, 0.9666, 0.991, 0.9955, 0.9985, 1.0, 1.0, 1.0, 0.9969]): _vg.add([_i], _w, 'REPLACE')
_vg = ob_plane.vertex_groups.new(name='Bone.003')
for _i, _w in zip([3, 4, 5, 7, 8, 10, 11, 13, 14, 16, 17, 150, 151, 152, 153, 154, 155, 207, 208, 209, 251, 252, 254, 255, 257, 258, 260, 261, 263, 264, 397, 398, 399, 400, 401, 402, 454, 455, 456], [0.002256, 0.01763, 0.2033, 0.1414, 0.7214, 0.7545, 0.9476, 0.2056, 0.9682, 0.004866, 0.06018, 0.9437, 0.9268, 0.9606, 0.4718, 0.1168, 0.09909, 0.02851, 0.06377, 0.02759, 0.01739, 0.2033, 0.1251, 0.7221, 0.7907, 0.9518, 0.1963, 0.9727, 0.00168, 0.05928, 0.9447, 0.9363, 0.9817, 0.4719, 0.0888, 0.09343, 0.01937, 0.05275, 0.01507]): _vg.add([_i], _w, 'REPLACE')
_vg = ob_plane.vertex_groups.new(name='Bone.004')
for _i, _w in zip([150, 151, 152, 153, 154, 155, 156, 157, 158, 159, 160, 161, 162, 163, 164, 165, 166, 167, 242, 397, 398, 400, 401, 402, 403, 404, 405, 406, 407, 408, 409, 410, 411, 412, 413, 414, 489], [0.04316, 0.07012, 0.0264, 0.5281, 0.8831, 0.9008, 0.9978, 0.9988, 0.9991, 1.0, 0.9993, 0.9984, 0.9657, 0.9337, 0.934, 0.2651, 0.09532, 0.05917, 0.03066, 0.04131, 0.06102, 0.5279, 0.9111, 0.9065, 0.9989, 0.9991, 0.9992, 1.0, 0.9997, 0.9988, 0.9768, 0.9456, 0.9406, 0.2614, 0.07653, 0.05024, 0.01598]): _vg.add([_i], _w, 'REPLACE')
_vg = ob_plane.vertex_groups.new(name='Bone.005')
for _i, _w in zip([165, 166, 168, 171, 172, 173, 174, 175, 176, 177, 178, 242, 243, 244, 245, 246, 412, 413, 418, 419, 420, 421, 422, 423, 424, 425, 489, 490, 491, 492, 493], [0.2, 0.04079, 0.006727, 0.9681, 0.9159, 0.9992, 0.9938, 0.9999, 0.9991, 1.0, 0.9997, 0.1231, 0.9391, 0.996, 0.9996, 0.9999, 0.1961, 0.02092, 0.9797, 0.9249, 0.9997, 0.9951, 1.0, 0.9992, 1.0, 0.9997, 0.1057, 0.9541, 0.9978, 0.9998, 0.9999]): _vg.add([_i], _w, 'REPLACE')
_vg = ob_plane.vertex_groups.new(name='Bone.006')
for _i, _w in zip([162, 163, 164, 165, 166, 167, 168, 169, 170, 172, 179, 180, 181, 182, 183, 184, 185, 186, 187, 188, 189, 190, 191, 192, 193, 240, 241, 242, 243, 410, 411, 412, 413, 414, 415, 416, 417, 419, 426, 427, 428, 429, 430, 431, 432, 433, 434, 435, 436, 437, 438, 439, 440, 487, 488, 489, 490], [0.002149, 0.05267, 0.06051, 0.5349, 0.8593, 0.9292, 0.9689, 0.9937, 0.9981, 0.08246, 0.9999, 0.9999, 1.0, 1.0, 1.0, 1.0, 1.0, 1.0, 1.0, 1.0, 1.0, 1.0, 1.0, 1.0, 1.0, 0.984, 0.9607, 0.8366, 0.05544, 0.03701, 0.05495, 0.5425, 0.888, 0.941, 0.9751, 0.9965, 0.9989, 0.07405, 0.9999, 1.0, 1.0, 1.0, 1.0, 1.0, 1.0, 1.0, 1.0, 1.0, 1.0, 1.0, 1.0, 1.0, 1.0, 0.9887, 0.9743, 0.8613, 0.03529]): _vg.add([_i], _w, 'REPLACE')
_vg = ob_plane.vertex_groups.new(name='Bone.007')
for _i, _w in zip([1, 4, 5, 71, 72, 75, 96, 97, 98, 99, 132, 133, 135, 136, 223, 232, 248, 251, 252, 318, 319, 322, 343, 344, 345, 346, 379, 380, 382, 383, 470, 479], [0.02164, 0.2364, 0.0544, 0.1618, 0.906, 0.06948, 0.9607, 1.0, 0.9639, 0.994, 0.7471, 0.1197, 0.9997, 0.9806, 0.02833, 0.0243, 0.007012, 0.2402, 0.05468, 0.1442, 0.9485, 0.07007, 0.9613, 1.002, 0.9659, 0.9951, 0.7637, 0.1047, 1.001, 0.9858, 0.008596, 0.01273]): _vg.add([_i], _w, 'REPLACE')
_vg = ob_plane.vertex_groups.new(name='Bone.008')
for _i, _w in zip([98, 100, 101, 102, 103, 104, 105, 108, 137, 138, 139, 234, 235, 239, 345, 347, 348, 349, 350, 351, 352, 355, 384, 385, 386, 481, 482, 486], [0.02053, 0.9949, 0.9834, 0.9979, 0.9997, 0.9318, 0.9483, 0.1506, 0.9843, 0.9989, 0.942, 0.1062, 0.06665, 0.08481, 0.01646, 0.9958, 0.9877, 0.9984, 0.9999, 0.9388, 0.9665, 0.1414, 0.9884, 0.9994, 0.9563, 0.1016, 0.0494, 0.06753]): _vg.add([_i], _w, 'REPLACE')
_vg = ob_plane.vertex_groups.new(name='Bone.009')
for _i, _w in zip([105, 107, 108, 109, 110, 111, 112, 113, 140, 234, 235, 236, 237, 238, 239, 352, 354, 355, 356, 357, 358, 359, 360, 481, 482, 483, 484, 485, 486], [0.03818, 0.08828, 0.8333, 0.9383, 0.9827, 0.998, 0.9969, 0.9998, 0.01893, 0.03265, 0.7244, 0.9497, 0.9918, 0.9993, 0.1314, 0.008772, 0.05562, 0.8467, 0.9566, 0.986, 0.9985, 0.9971, 0.9998, 0.02536, 0.7808, 0.9703, 0.9956, 0.9995, 0.1155]): _vg.add([_i], _w, 'REPLACE')
_vg = ob_plane.vertex_groups.new(name='Bone.010')
for _i, _w in zip([104, 106, 107, 109, 114, 115, 116, 117, 118, 119, 120, 121, 122, 123, 139, 140, 141, 142, 143, 144, 145, 234, 235, 236, 239, 351, 353, 354, 356, 361, 362, 363, 364, 365, 366, 367, 368, 369, 386, 387, 388, 389, 390, 391, 392, 481, 482, 486], [0.05988, 0.9615, 0.9087, 0.05944, 0.9944, 0.9945, 0.9979, 0.9965, 0.9664, 0.9667, 0.4732, 0.6897, 0.04258, 0.06294, 0.0301, 0.9539, 0.9939, 0.9966, 0.9511, 0.2581, 0.04494, 0.8524, 0.2089, 0.005047, 0.7837, 0.05479, 0.9659, 0.943, 0.03456, 0.9954, 0.9971, 0.9983, 0.997, 0.969, 0.9684, 0.4722, 0.1917, 0.03542, 0.01436, 0.9683, 0.9964, 0.9972, 0.9514, 0.1465, 0.006162, 0.8607, 0.1695, 0.817]): _vg.add([_i], _w, 'REPLACE')
_vg = ob_plane.vertex_groups.new(name='Bone.011')
for _i, _w in zip([118, 119, 120, 121, 122, 123, 124, 125, 126, 127, 128, 129, 130, 131, 143, 144, 145, 146, 147, 148, 149, 365, 366, 367, 368, 369, 370, 371, 372, 373, 374, 375, 376, 377, 378, 390, 391, 392, 393, 394, 395, 396], [0.01713, 0.01655, 0.5268, 0.3103, 0.9537, 0.9371, 0.9945, 0.9931, 0.9996, 0.999, 0.9999, 0.9997, 0.9999, 0.9998, 0.04779, 0.7419, 0.9525, 0.9916, 0.9991, 0.9998, 0.9999, 0.01195, 0.01325, 0.5278, 0.8083, 0.9573, 0.9825, 0.9951, 0.9982, 0.9997, 0.9996, 1.0, 0.9998, 0.9999, 0.9999, 0.04719, 0.8535, 0.9719, 0.9944, 0.9995, 0.9999, 0.9999]): _vg.add([_i], _w, 'REPLACE')
_vg = ob_plane.vertex_groups.new(name='Bone.012')
for _i, _w in zip([0, 1, 2, 6, 70, 71, 72, 73, 74, 75, 76, 77, 78, 79, 80, 81, 82, 83, 84, 85, 86, 87, 88, 89, 90, 91, 92, 93, 94, 95, 132, 133, 134, 197, 206, 223, 224, 225, 226, 227, 228, 229, 230, 231, 232, 247, 248, 249, 253, 317, 318, 319, 320, 321, 322, 323, 324, 325, 326, 327, 328, 329, 330, 331, 332, 333, 334, 335, 336, 337, 338, 339, 340, 341, 342, 380, 381, 444, 453, 470, 471, 472, 473, 474, 475, 476, 477, 478, 479], [0.2101, 0.01937, 0.07859, 0.0008502, 0.9685, 0.7781, 0.07163, 0.9984, 0.986, 0.9272, 1.0, 1.001, 0.9961, 1.0, 1.0, 0.9998, 1.0, 1.0, 1.0, 1.0, 1.0, 1.0, 1.0, 1.0, 1.0, 1.0, 1.0, 1.0, 1.0, 1.0, 0.001922, 0.1723, 0.6984, 0.1567, 0.05126, 0.9334, 0.9959, 1.001, 1.0, 1.0, 1.0, 1.0, 1.0, 1.0, 0.6271, 0.2098, 0.00307, 0.07824, 0.0004438, 0.973, 0.8041, 0.02971, 0.9986, 0.9886, 0.9271, 1.0, 1.001, 0.9961, 1.0, 1.0, 0.9998, 1.0, 1.0, 1.0, 1.0, 1.0, 1.0, 1.0, 1.0, 1.0, 1.0, 1.0, 1.0, 1.0, 1.0, 0.1535, 0.7002, 0.153, 0.04743, 0.9498, 0.9972, 1.0, 1.0, 1.0, 1.0, 1.0, 1.0, 1.0, 0.6333]): _vg.add([_i], _w, 'REPLACE')
_m = ob_plane.modifiers.new('Subsurf', 'SUBSURF')
_m.uv_smooth = 'PRESERVE_CORNERS'
_m.quality = 2
_m.levels = 2
_m.show_only_control_edges = False
_m = ob_plane.modifiers.new('Armature', 'ARMATURE')
_m.object = ob_armature
ob_lamp.location = (4.076, 1.005, 5.904)
ob_lamp.rotation_euler = (0.6503, 0.05522, 1.866)
ob_lamp.lock_rotations_4d = False
ob_lamp.empty_display_type = 'ARROWS'
ob_lamp.color = (0.0, 0.0, 0.0, 0.0)
ob_lamp.lineart.crease_threshold = 0.0
ob_camera.location = (7.481, -6.508, 5.344)
ob_camera.rotation_euler = (1.109, 0.01082, 0.8149)
ob_camera.lock_rotations_4d = False
ob_camera.empty_display_type = 'ARROWS'
ob_camera.color = (0.0, 0.0, 0.0, 0.0)
ob_camera.display_type = 'WIRE'
ob_camera.lineart.crease_threshold = 0.0

# ---- collection membership
col_collection_1.objects.link(ob_armature)
col_collection_1.objects.link(ob_plane)
col_collection_1.objects.link(ob_lamp)
col_collection_1.objects.link(ob_camera)

# ---- scene / render settings (as saved in the file)
scene.camera = ob_camera
scene.frame_start = 1; scene.frame_end = 60; scene.frame_set(1)
scene.render.engine = 'BLENDER_EEVEE_NEXT'
scene.render.resolution_percentage = 50
scene.render.dither_intensity = 0.0
scene.cycles.use_denoising = False
scene.cycles.samples = 10
scene.cycles.sampling_pattern = 'TABULATED_SOBOL'
scene.cycles.light_sampling_threshold = 0.0
scene.cycles.use_adaptive_sampling = False
scene.cycles.use_light_tree = False
scene.cycles.blur_glossy = 0.0
scene.cycles.pixel_filter_type = 'GAUSSIAN'
scene.cycles.sample_clamp_indirect = 0.0
scene.view_settings.view_transform = 'Standard'
bpy.context.view_layer.update()
